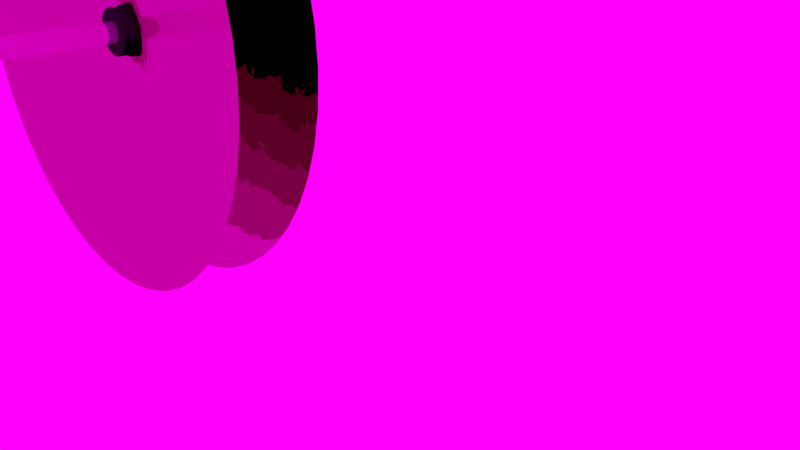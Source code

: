 # Source: cymbals.blend  (saved by Blender 2.62.0; exported with 4.5.12 LTS)
import bpy
from mathutils import Matrix  # noqa: F401  (used for matrix-valued properties, if any)

bpy.ops.wm.read_factory_settings(use_empty=True)
scene = bpy.context.scene
scene.name = 'Scene'

# ---- collections
col_collection_1 = bpy.data.collections.new('Collection 1'); scene.collection.children.link(col_collection_1)

# ---- images (referenced by path relative to the original .blend; pixels are not part of the script)
import os
ASSET_DIR = os.environ.get("B2B_ASSET_DIR", "")  # directory of the original .blend (textures are referenced by path, not embedded)
HERE = os.path.dirname(os.path.abspath(__file__))  # packed textures are extracted next to this script under _unpacked/

def load_image(name, relpath, width, height, colorspace="sRGB"):
    """Load a texture the original file referenced (path relative to the .blend, or extracted next to this script)."""
    p = next((c for c in (os.path.join(HERE, relpath), os.path.join(ASSET_DIR, relpath)) if relpath and os.path.exists(c)), "")
    if p:
        img = bpy.data.images.load(p, check_existing=True)
        img.name = name
    else:  # same state as the original file: an image datablock whose file is absent (Cycles renders it pink)
        img = bpy.data.images.new(name, width, height)
        img.source = "FILE"
        img.filepath = "//" + (relpath or name)
    img.colorspace_settings.name = colorspace
    return img
img_logos_mask_png = load_image('logos-mask.png', 'logos-mask.png', 1024, 1024, 'sRGB')
img_concentric_png = load_image('concentric.png', 'concentric.png', 1024, 1024, 'sRGB')
img_environment_jpg = load_image('environment.jpg', 'environment.jpg', 1024, 1024, 'sRGB')

# ---- materials (node trees are filled in below, after node groups)
mat_chrome = bpy.data.materials.new('chrome')
mat_chrome.alpha_threshold = 0.0
mat_chrome.use_transparent_shadow = False
mat_chrome.roughness = 0.5
mat_chrome.line_color = (0.0, 0.0, 0.0, 1.0)
mat_material_001 = bpy.data.materials.new('Material.001')
mat_material_001.alpha_threshold = 0.0
mat_material_001.use_transparent_shadow = False
mat_material_001.roughness = 0.5
mat_material_001.line_color = (0.0, 0.0, 0.0, 1.0)
mat_chrome_001 = bpy.data.materials.new('chrome.001')
mat_chrome_001.alpha_threshold = 0.0
mat_chrome_001.use_transparent_shadow = False
mat_chrome_001.roughness = 0.5
mat_chrome_001.line_color = (0.0, 0.0, 0.0, 1.0)
mat_black_rubber = bpy.data.materials.new('black_rubber')
mat_black_rubber.alpha_threshold = 0.0
mat_black_rubber.use_transparent_shadow = False
mat_black_rubber.roughness = 0.5
mat_black_rubber.line_color = (0.0, 0.0, 0.0, 1.0)

# ---- material node trees
mat_chrome.use_nodes = True; mat_chrome.node_tree.nodes.clear()
_N = mat_chrome.node_tree.nodes; _L = mat_chrome.node_tree.links
n0 = _N.new('ShaderNodeBsdfDiffuse'); n0.name = 'Diffuse BSDF'; n0.location = (90, 425)
n1 = _N.new('ShaderNodeMixShader'); n1.name = 'Mix Shader'; n1.location = (282, 386)
n1.width = 150
n1.inputs[0].default_value = 0.7
n2 = _N.new('ShaderNodeBsdfAnisotropic'); n2.name = 'Glossy BSDF'; n2.location = (111, 270)
n2.distribution = 'GGX'
n2.inputs[1].default_value = 0.0
n3 = _N.new('ShaderNodeRGB'); n3.name = 'RGB'; n3.location = (-127, 422)
n3.outputs[0].default_value = (1.0, 0.9929, 0.9717, 1.0)
n4 = _N.new('ShaderNodeOutputMaterial'); n4.name = 'Material Output'; n4.location = (470, 321)
n4.width = 120
_L.new(n2.outputs[0], n1.inputs[2])
_L.new(n0.outputs[0], n1.inputs[1])
_L.new(n3.outputs[0], n0.inputs[0])
_L.new(n3.outputs[0], n2.inputs[0])
_L.new(n1.outputs[0], n4.inputs[0])
n4.is_active_output = True
mat_material_001.use_nodes = True; mat_material_001.node_tree.nodes.clear()
_N = mat_material_001.node_tree.nodes; _L = mat_material_001.node_tree.links
n0 = _N.new('ShaderNodeRGB'); n0.name = 'RGB'; n0.location = (-626, 207)
n0.outputs[0].default_value = (0.0, 0.0, 0.0, 1.0)
n1 = _N.new('ShaderNodeMixShader'); n1.name = 'Mix Shader'; n1.location = (380, 618)
n1.width = 150
n2 = _N.new('ShaderNodeRGBToBW'); n2.name = 'RGB to BW'; n2.location = (-133, 554)
n2.width = 80
n3 = _N.new('ShaderNodeTexCoord'); n3.name = 'Texture Coordinate'; n3.location = (-652, 470)
n3.width = 150
n4 = _N.new('ShaderNodeTexImage'); n4.name = 'Image Texture'; n4.location = (-380, 518)
n4.width = 200
n4.image = img_logos_mask_png
n5 = _N.new('ShaderNodeOutputMaterial'); n5.name = 'Material Output'; n5.location = (839, 429)
n5.width = 120
n6 = _N.new('ShaderNodeRGBToBW'); n6.name = 'RGB to BW.001'; n6.location = (281, 20)
n6.width = 80
n7 = _N.new('ShaderNodeTexVoronoi'); n7.name = 'Voronoi Texture'; n7.location = (267, 213)
n7.width = 150
n7.inputs[2].default_value = -33.82
n8 = _N.new('ShaderNodeMath'); n8.name = 'Add.001'; n8.location = (515, 236)
n8.width = 120
n8.operation = 'SUBTRACT'
n9 = _N.new('ShaderNodeTexImage'); n9.name = 'Image Texture.002'; n9.location = (-34, 14)
n9.width = 200
n9.image = img_concentric_png
n10 = _N.new('ShaderNodeBsdfDiffuse'); n10.name = 'Diffuse BSDF'; n10.location = (-107, 204)
n11 = _N.new('ShaderNodeMath'); n11.name = 'Add'; n11.location = (712, 294)
n11.width = 160
n11.operation = 'MULTIPLY'
n11.inputs[1].default_value = 0.03
n12 = _N.new('ShaderNodeBsdfAnisotropic'); n12.name = 'Glossy BSDF'; n12.location = (-129, 449)
n12.distribution = 'GGX'
n12.inputs[0].default_value = (0.8, 0.6819, 0.5308, 1.0)
n12.inputs[1].default_value = 0.0
n13 = _N.new('ShaderNodeDisplacement'); n13.name = 'Displacement'; n13.location = (0, 0)
n13.inputs[1].default_value = 0.0
n13.inputs[2].default_value = 0.1
n14 = _N.new('ShaderNodeMath'); n14.name = 'Math'; n14.location = (0, 0)
n14.operation = 'MULTIPLY'
_L.new(n3.outputs[2], n4.inputs[0])
_L.new(n4.outputs[0], n2.inputs[0])
_L.new(n2.outputs[0], n1.inputs[0])
_L.new(n0.outputs[0], n10.inputs[0])
_L.new(n1.outputs[0], n5.inputs[0])
_L.new(n10.outputs[0], n1.inputs[2])
_L.new(n3.outputs[2], n7.inputs[0])
_L.new(n9.outputs[0], n6.inputs[0])
_L.new(n6.outputs[0], n8.inputs[1])
_L.new(n3.outputs[2], n9.inputs[0])
_L.new(n8.outputs[0], n11.inputs[0])
_L.new(n12.outputs[0], n1.inputs[1])
_L.new(n11.outputs[0], n13.inputs[0])
_L.new(n13.outputs[0], n5.inputs[2])
_L.new(n14.outputs[0], n8.inputs[0])
_L.new(n7.outputs[0], n14.inputs[0])
_L.new(n7.outputs[0], n14.inputs[1])
n5.is_active_output = True
mat_chrome_001.use_nodes = True; mat_chrome_001.node_tree.nodes.clear()
_N = mat_chrome_001.node_tree.nodes; _L = mat_chrome_001.node_tree.links
n0 = _N.new('ShaderNodeBsdfDiffuse'); n0.name = 'Diffuse BSDF'; n0.location = (90, 425)
n1 = _N.new('ShaderNodeMixShader'); n1.name = 'Mix Shader'; n1.location = (282, 386)
n1.width = 150
n1.inputs[0].default_value = 0.7
n2 = _N.new('ShaderNodeBsdfAnisotropic'); n2.name = 'Glossy BSDF'; n2.location = (111, 270)
n2.distribution = 'GGX'
n2.inputs[1].default_value = 0.0
n3 = _N.new('ShaderNodeRGB'); n3.name = 'RGB'; n3.location = (-127, 422)
n3.outputs[0].default_value = (1.0, 0.9929, 0.9717, 1.0)
n4 = _N.new('ShaderNodeOutputMaterial'); n4.name = 'Material Output'; n4.location = (470, 321)
n4.width = 120
_L.new(n2.outputs[0], n1.inputs[2])
_L.new(n0.outputs[0], n1.inputs[1])
_L.new(n3.outputs[0], n0.inputs[0])
_L.new(n3.outputs[0], n2.inputs[0])
_L.new(n1.outputs[0], n4.inputs[0])
n4.is_active_output = True
mat_black_rubber.use_nodes = True; mat_black_rubber.node_tree.nodes.clear()
_N = mat_black_rubber.node_tree.nodes; _L = mat_black_rubber.node_tree.links
n0 = _N.new('ShaderNodeRGB'); n0.name = 'RGB'; n0.location = (-127, 422)
n0.outputs[0].default_value = (0.02452, 0.02434, 0.02382, 1.0)
n1 = _N.new('ShaderNodeOutputMaterial'); n1.name = 'Material Output'; n1.location = (470, 321)
n1.width = 120
n2 = _N.new('ShaderNodeBsdfDiffuse'); n2.name = 'Diffuse BSDF'; n2.location = (90, 425)
_L.new(n0.outputs[0], n2.inputs[0])
_L.new(n2.outputs[0], n1.inputs[0])
n1.is_active_output = True

# ---- world
world_world = bpy.data.worlds.new('World'); scene.world = world_world
world_world.use_nodes = True; world_world.node_tree.nodes.clear()
_N = world_world.node_tree.nodes; _L = world_world.node_tree.links
n0 = _N.new('ShaderNodeOutputWorld'); n0.name = 'World Output'; n0.location = (300, 300)
n0.width = 120
n1 = _N.new('ShaderNodeBackground'); n1.name = 'Background'; n1.location = (10, 300)
n1.width = 150
n2 = _N.new('ShaderNodeTexEnvironment'); n2.name = 'Environment Texture'; n2.location = (-190, 300)
n2.width = 150
n2.image = img_environment_jpg
_L.new(n1.outputs[0], n0.inputs[0])
_L.new(n2.outputs[0], n1.inputs[0])
n0.is_active_output = True
world_world.color = (0.05088, 0.05088, 0.05088)
world_world.use_sun_shadow = False
world_world.sun_shadow_jitter_overblur = 0.0
world_world.cycles.sampling_method = 'MANUAL'
world_world.cycles.sample_map_resolution = 256

# ---- cameras
cam_camera = bpy.data.cameras.new('Camera')
cam_camera.clip_end = 100.0
cam_camera.lens = 35.0
cam_camera.sensor_width = 32.0
cam_camera.sensor_height = 18.0
cam_camera.ortho_scale = 7.314
cam_camera.dof.focus_distance = 0.0
cam_camera.dof.aperture_fstop = 128.0

# ---- lights
light_lamp = bpy.data.lights.new('Lamp', 'POINT')
light_lamp.transmission_factor = 0.0
light_lamp.cutoff_distance = 30.0
light_lamp.energy = 100.0
light_lamp.shadow_buffer_clip_start = 1.001
light_lamp.shadow_soft_size = 1.0
light_lamp.shadow_maximum_resolution = 0.006
light_lamp.use_absolute_resolution = True
light_lamp.cycles.use_multiple_importance_sampling = False

# ---- meshes
me_cylinder_003 = bpy.data.meshes.new('Cylinder.003')
me_cylinder_003.from_pydata([(-3.405e-08, 0.577, -0.7031), (0.1126, 0.5659, -0.7031), (0.2208, 0.5331, -0.7031), (0.3206, 0.4797, -0.7031), (0.408, 0.408, -0.7031), (0.4797, 0.3206, -0.7031), (0.5331, 0.2208, -0.7031), (0.5659, 0.1126, -0.7031), (0.577, -2.725e-07, -0.7031), (0.5659, -0.1126, -0.7031), (0.5331, -0.2208, -0.7031), (0.4797, -0.3206, -0.7031), (0.408, -0.408, -0.7031), (0.3206, -0.4797, -0.7031), (0.2208, -0.5331, -0.7031), (0.1126, -0.5659, -0.7031), (-2.221e-07, -0.577, -0.7031), (-0.1126, -0.5659, -0.7031), (-0.2208, -0.5331, -0.7031), (-0.3206, -0.4797, -0.7031), (-0.408, -0.408, -0.7031), (-0.4797, -0.3206, -0.7031), (-0.5331, -0.2208, -0.7031), (-0.5659, -0.1126, -0.7031), (-0.577, 2.411e-07, -0.7031), (-0.5659, 0.1126, -0.7031), (-0.5331, 0.2208, -0.7031), (-0.4797, 0.3206, -0.7031), (-0.408, 0.408, -0.7031), (-0.3206, 0.4797, -0.7031), (-0.2208, 0.5331, -0.7031), (-0.1126, 0.5659, -0.7031), (1.98e-07, 0.204, 1.485), (0.03979, 0.2, 1.485), (0.07805, 0.1884, 1.485), (0.1133, 0.1696, 1.485), (0.1442, 0.1442, 1.485), (0.1696, 0.1133, 1.485), (0.1884, 0.07805, 1.485), (0.2, 0.03979, 1.485), (0.204, -1.446e-06, 1.485), (0.2, -0.03979, 1.485), (0.1884, -0.07805, 1.485), (0.1696, -0.1133, 1.485), (0.1442, -0.1442, 1.485), (0.1133, -0.1696, 1.485), (0.07805, -0.1884, 1.485), (0.03979, -0.2, 1.485), (6.022e-08, -0.204, 1.485), (-0.03979, -0.2, 1.485), (-0.07805, -0.1884, 1.485), (-0.1133, -0.1696, 1.485), (-0.1442, -0.1442, 1.485), (-0.1696, -0.1133, 1.485), (-0.1884, -0.07805, 1.485), (-0.2, -0.03979, 1.485), (-0.204, -1.825e-06, 1.485), (-0.2, 0.03979, 1.485), (-0.1884, 0.07805, 1.485), (-0.1696, 0.1133, 1.485), (-0.1442, 0.1442, 1.485), (-0.1133, 0.1696, 1.485), (-0.07805, 0.1884, 1.485), (-0.03979, 0.2, 1.485), (0.1126, 0.5659, 0.3912), (4.291e-07, 0.577, 0.3912), (0.2208, 0.5331, 0.3912), (0.3206, 0.4797, 0.3912), (0.408, 0.408, 0.3912), (0.4797, 0.3206, 0.3912), (0.5331, 0.2208, 0.3912), (0.5659, 0.1126, 0.3912), (0.577, -9.42e-07, 0.3912), (0.5659, -0.1126, 0.3912), (0.5331, -0.2208, 0.3912), (0.4797, -0.3206, 0.3912), (0.408, -0.408, 0.3912), (0.3206, -0.4797, 0.3912), (0.2208, -0.5331, 0.3912), (0.1126, -0.5659, 0.3912), (1.402e-07, -0.577, 0.3912), (-0.1126, -0.5659, 0.3912), (-0.2208, -0.5331, 0.3912), (-0.3206, -0.4797, 0.3912), (-0.408, -0.408, 0.3912), (-0.4797, -0.3206, 0.3912), (-0.5331, -0.2208, 0.3912), (-0.5659, -0.1126, 0.3912), (-0.577, -1.222e-06, 0.3912), (-0.5659, 0.1126, 0.3912), (-0.5331, 0.2208, 0.3912), (-0.4797, 0.3206, 0.3912), (-0.408, 0.408, 0.3912), (-0.3206, 0.4797, 0.3912), (-0.2208, 0.5331, 0.3912), (-0.1126, 0.5659, 0.3912), (-0.07546, 0.3794, -0.7031), (-0.148, 0.3574, -0.7031), (-0.2149, 0.3216, -0.7031), (-0.2735, 0.2735, -0.7031), (-0.3216, 0.2149, -0.7031), (-0.3574, 0.148, -0.7031), (-0.3794, 0.07546, -0.7031), (-0.3868, 1.164e-07, -0.7031), (-0.3794, -0.07546, -0.7031), (-0.3574, -0.148, -0.7031), (-0.3216, -0.2149, -0.7031), (-0.2735, -0.2735, -0.7031), (-0.2149, -0.3216, -0.7031), (-0.148, -0.3574, -0.7031), (-0.07546, -0.3794, -0.7031), (-1.436e-07, -0.3868, -0.7031), (0.07546, -0.3794, -0.7031), (0.148, -0.3574, -0.7031), (0.2149, -0.3216, -0.7031), (0.2735, -0.2735, -0.7031), (0.3216, -0.2149, -0.7031), (0.3574, -0.148, -0.7031), (0.3794, -0.07546, -0.7031), (0.3868, -2.279e-07, -0.7031), (0.3794, 0.07546, -0.7031), (0.3574, 0.148, -0.7031), (0.3216, 0.2149, -0.7031), (0.2735, 0.2735, -0.7031), (0.2149, 0.3216, -0.7031), (0.148, 0.3574, -0.7031), (0.07546, 0.3794, -0.7031), (-1.759e-08, 0.3868, -0.7031), (-1.759e-08, 0.3868, -1.262), (0.07546, 0.3794, -1.262), (0.148, 0.3574, -1.262), (0.2149, 0.3216, -1.262), (0.2735, 0.2735, -1.262), (0.3216, 0.2149, -1.262), (0.3574, 0.148, -1.262), (0.3794, 0.07546, -1.262), (0.3868, -2.279e-07, -1.262), (0.3794, -0.07546, -1.262), (0.3574, -0.148, -1.262), (0.3216, -0.2149, -1.262), (0.2735, -0.2735, -1.262), (0.2149, -0.3216, -1.262), (0.148, -0.3574, -1.262), (0.07546, -0.3794, -1.262), (-1.436e-07, -0.3868, -1.262), (-0.07546, -0.3794, -1.262), (-0.148, -0.3574, -1.262), (-0.2149, -0.3216, -1.262), (-0.2735, -0.2735, -1.262), (-0.3216, -0.2149, -1.262), (-0.3574, -0.148, -1.262), (-0.3794, -0.07546, -1.262), (-0.3868, 1.164e-07, -1.262), (-0.3794, 0.07546, -1.262), (-0.3574, 0.148, -1.262), (-0.3216, 0.2149, -1.262), (-0.2735, 0.2735, -1.262), (-0.2149, 0.3216, -1.262), (-0.148, 0.3574, -1.262), (-0.07546, 0.3794, -1.262), (-0.1618, 0.8132, -1.262), (-0.3173, 0.766, -1.262), (-0.4607, 0.6894, -1.262), (-0.5863, 0.5863, -1.262), (-0.6894, 0.4607, -1.262), (-0.766, 0.3173, -1.262), (-0.8132, 0.1618, -1.262), (-0.8292, 4.219e-07, -1.262), (-0.8132, -0.1618, -1.262), (-0.766, -0.3173, -1.262), (-0.6894, -0.4607, -1.262), (-0.5863, -0.5863, -1.262), (-0.4607, -0.6894, -1.262), (-0.3173, -0.766, -1.262), (-0.1618, -0.8132, -1.262), (-3.413e-07, -0.8292, -1.262), (0.1618, -0.8132, -1.262), (0.3173, -0.766, -1.262), (0.4607, -0.6894, -1.262), (0.5863, -0.5863, -1.262), (0.6894, -0.4607, -1.262), (0.766, -0.3173, -1.262), (0.8132, -0.1618, -1.262), (0.8292, -3.161e-07, -1.262), (0.8132, 0.1618, -1.262), (0.766, 0.3173, -1.262), (0.6894, 0.4607, -1.262), (0.5863, 0.5863, -1.262), (0.4607, 0.6894, -1.262), (0.3173, 0.766, -1.262), (0.1618, 0.8132, -1.262), (-7.117e-08, 0.8292, -1.262), (-7.117e-08, 0.8292, -1.415), (0.1618, 0.8132, -1.415), (0.3173, 0.766, -1.415), (0.4607, 0.6894, -1.415), (0.5863, 0.5863, -1.415), (0.6894, 0.4607, -1.415), (0.766, 0.3173, -1.415), (0.8132, 0.1618, -1.415), (0.8292, -3.161e-07, -1.415), (0.8132, -0.1618, -1.415), (0.766, -0.3173, -1.415), (0.6894, -0.4607, -1.415), (0.5863, -0.5863, -1.415), (0.4607, -0.6894, -1.415), (0.3173, -0.766, -1.415), (0.1618, -0.8132, -1.415), (-3.413e-07, -0.8292, -1.415), (-0.1618, -0.8132, -1.415), (-0.3173, -0.766, -1.415), (-0.4607, -0.6894, -1.415), (-0.5863, -0.5863, -1.415), (-0.6894, -0.4607, -1.415), (-0.766, -0.3173, -1.415), (-0.8132, -0.1618, -1.415), (-0.8292, 4.219e-07, -1.415), (-0.8132, 0.1618, -1.415), (-0.766, 0.3173, -1.415), (-0.6894, 0.4607, -1.415), (-0.5863, 0.5863, -1.415), (-0.4607, 0.6894, -1.415), (-0.3173, 0.766, -1.415), (-0.1618, 0.8132, -1.415), (-0.1618, 0.8132, -1.415), (-0.3173, 0.766, -1.415), (-0.4607, 0.6894, -1.415), (-0.5863, 0.5863, -1.415), (-0.6894, 0.4607, -1.415), (-0.766, 0.3173, -1.415), (-0.8132, 0.1618, -1.415), (-0.8292, 4.219e-07, -1.415), (-0.8132, -0.1618, -1.415), (-0.766, -0.3173, -1.415), (-0.6894, -0.4607, -1.415), (-0.5863, -0.5863, -1.415), (-0.4607, -0.6894, -1.415), (-0.3173, -0.766, -1.415), (-0.1618, -0.8132, -1.415), (-3.413e-07, -0.8292, -1.415), (0.1618, -0.8132, -1.415), (0.3173, -0.766, -1.415), (0.4607, -0.6894, -1.415), (0.5863, -0.5863, -1.415), (0.6894, -0.4607, -1.415), (0.766, -0.3173, -1.415), (0.8132, -0.1618, -1.415), (0.8292, -3.161e-07, -1.415), (0.8132, 0.1618, -1.415), (0.766, 0.3173, -1.415), (0.6894, 0.4607, -1.415), (0.5863, 0.5863, -1.415), (0.4607, 0.6894, -1.415), (0.3173, 0.766, -1.415), (0.1618, 0.8132, -1.415), (-7.117e-08, 0.8292, -1.415), (-0.03979, 0.2, 8.24), (-0.07805, 0.1884, 8.24), (-0.1133, 0.1696, 8.24), (-0.1442, 0.1442, 8.24), (-0.1696, 0.1133, 8.24), (-0.1884, 0.07805, 8.24), (-0.2, 0.03979, 8.24), (-0.204, -1.825e-06, 8.24), (-0.2, -0.03979, 8.24), (-0.1884, -0.07805, 8.24), (-0.1696, -0.1133, 8.24), (-0.1442, -0.1442, 8.24), (-0.1133, -0.1696, 8.24), (-0.07805, -0.1884, 8.24), (-0.03979, -0.2, 8.24), (6.022e-08, -0.204, 8.24), (0.03979, -0.2, 8.24), (0.07805, -0.1884, 8.24), (0.1133, -0.1696, 8.24), (0.1442, -0.1442, 8.24), (0.1696, -0.1133, 8.24), (0.1884, -0.07805, 8.24), (0.2, -0.03979, 8.24), (0.204, -1.446e-06, 8.24), (0.2, 0.03979, 8.24), (0.1884, 0.07805, 8.24), (0.1696, 0.1133, 8.24), (0.1442, 0.1442, 8.24), (0.1133, 0.1696, 8.24), (0.07805, 0.1884, 8.24), (0.03979, 0.2, 8.24), (1.98e-07, 0.204, 8.24), (-1.849e-07, -1.358e-06, 8.622), (0.0589, 0.2961, -1.415), (8.769e-09, 0.3019, -1.415), (0.1155, 0.2789, -1.415), (0.1677, 0.251, -1.415), (0.2135, 0.2135, -1.415), (0.251, 0.1677, -1.415), (0.2789, 0.1155, -1.415), (0.2961, 0.0589, -1.415), (0.3019, -2.162e-07, -1.415), (0.2961, -0.0589, -1.415), (0.2789, -0.1155, -1.415), (0.251, -0.1677, -1.415), (0.2135, -0.2135, -1.415), (0.1677, -0.251, -1.415), (0.1155, -0.2789, -1.415), (0.0589, -0.2961, -1.415), (-8.96e-08, -0.3019, -1.415), (-0.0589, -0.2961, -1.415), (-0.1155, -0.2789, -1.415), (-0.1677, -0.251, -1.415), (-0.2135, -0.2135, -1.415), (-0.251, -0.1677, -1.415), (-0.2789, -0.1155, -1.415), (-0.2961, -0.0589, -1.415), (-0.3019, 5.249e-08, -1.415), (-0.2961, 0.0589, -1.415), (-0.2789, 0.1155, -1.415), (-0.251, 0.1677, -1.415), (-0.2135, 0.2135, -1.415), (-0.1677, 0.251, -1.415), (-0.1155, 0.2789, -1.415), (-0.0589, 0.2961, -1.415), (8.769e-09, 0.3019, -13.06), (-0.0589, 0.2961, -13.06), (-0.1155, 0.2789, -13.06), (-0.1677, 0.251, -13.06), (-0.2135, 0.2135, -13.06), (-0.251, 0.1677, -13.06), (-0.2789, 0.1155, -13.06), (-0.2961, 0.0589, -13.06), (-0.3019, 5.249e-08, -13.06), (-0.2961, -0.0589, -13.06), (-0.2789, -0.1155, -13.06), (-0.251, -0.1677, -13.06), (-0.2135, -0.2135, -13.06), (-0.1677, -0.251, -13.06), (-0.1155, -0.2789, -13.06), (-0.0589, -0.2961, -13.06), (-8.96e-08, -0.3019, -13.06), (0.0589, -0.2961, -13.06), (0.1155, -0.2789, -13.06), (0.1677, -0.251, -13.06), (0.2135, -0.2135, -13.06), (0.251, -0.1677, -13.06), (0.2789, -0.1155, -13.06), (0.2961, -0.0589, -13.06), (0.3019, -2.162e-07, -13.06), (0.2961, 0.0589, -13.06), (0.2789, 0.1155, -13.06), (0.251, 0.1677, -13.06), (0.2135, 0.2135, -13.06), (0.1677, 0.251, -13.06), (0.1155, 0.2789, -13.06), (0.0589, 0.2961, -13.06), (8.769e-09, -2.39e-07, -13.06)], [], [(0, 65, 64, 1), (65, 32, 33, 64), (1, 64, 66, 2), (64, 33, 34, 66), (2, 66, 67, 3), (66, 34, 35, 67), (3, 67, 68, 4), (67, 35, 36, 68), (4, 68, 69, 5), (68, 36, 37, 69), (5, 69, 70, 6), (69, 37, 38, 70), (6, 70, 71, 7), (70, 38, 39, 71), (7, 71, 72, 8), (71, 39, 40, 72), (8, 72, 73, 9), (72, 40, 41, 73), (9, 73, 74, 10), (73, 41, 42, 74), (10, 74, 75, 11), (74, 42, 43, 75), (11, 75, 76, 12), (75, 43, 44, 76), (12, 76, 77, 13), (76, 44, 45, 77), (13, 77, 78, 14), (77, 45, 46, 78), (14, 78, 79, 15), (78, 46, 47, 79), (15, 79, 80, 16), (79, 47, 48, 80), (16, 80, 81, 17), (80, 48, 49, 81), (17, 81, 82, 18), (81, 49, 50, 82), (18, 82, 83, 19), (82, 50, 51, 83), (19, 83, 84, 20), (83, 51, 52, 84), (20, 84, 85, 21), (84, 52, 53, 85), (21, 85, 86, 22), (85, 53, 54, 86), (22, 86, 87, 23), (86, 54, 55, 87), (23, 87, 88, 24), (87, 55, 56, 88), (24, 88, 89, 25), (88, 56, 57, 89), (25, 89, 90, 26), (89, 57, 58, 90), (26, 90, 91, 27), (90, 58, 59, 91), (27, 91, 92, 28), (91, 59, 60, 92), (28, 92, 93, 29), (92, 60, 61, 93), (29, 93, 94, 30), (93, 61, 62, 94), (30, 94, 95, 31), (94, 62, 63, 95), (32, 65, 95, 63), (65, 0, 31, 95), (31, 0, 127, 96), (30, 31, 96, 97), (29, 30, 97, 98), (28, 29, 98, 99), (27, 28, 99, 100), (26, 27, 100, 101), (25, 26, 101, 102), (24, 25, 102, 103), (23, 24, 103, 104), (22, 23, 104, 105), (21, 22, 105, 106), (20, 21, 106, 107), (19, 20, 107, 108), (18, 19, 108, 109), (17, 18, 109, 110), (16, 17, 110, 111), (15, 16, 111, 112), (14, 15, 112, 113), (13, 14, 113, 114), (12, 13, 114, 115), (11, 12, 115, 116), (10, 11, 116, 117), (9, 10, 117, 118), (8, 9, 118, 119), (7, 8, 119, 120), (6, 7, 120, 121), (5, 6, 121, 122), (4, 5, 122, 123), (3, 4, 123, 124), (2, 3, 124, 125), (1, 2, 125, 126), (0, 1, 126, 127), (127, 126, 129, 128), (126, 125, 130, 129), (125, 124, 131, 130), (124, 123, 132, 131), (123, 122, 133, 132), (122, 121, 134, 133), (121, 120, 135, 134), (120, 119, 136, 135), (119, 118, 137, 136), (118, 117, 138, 137), (117, 116, 139, 138), (116, 115, 140, 139), (115, 114, 141, 140), (114, 113, 142, 141), (113, 112, 143, 142), (112, 111, 144, 143), (111, 110, 145, 144), (110, 109, 146, 145), (109, 108, 147, 146), (108, 107, 148, 147), (107, 106, 149, 148), (106, 105, 150, 149), (105, 104, 151, 150), (104, 103, 152, 151), (103, 102, 153, 152), (102, 101, 154, 153), (101, 100, 155, 154), (100, 99, 156, 155), (99, 98, 157, 156), (98, 97, 158, 157), (97, 96, 159, 158), (96, 127, 128, 159), (159, 128, 191, 160), (158, 159, 160, 161), (157, 158, 161, 162), (156, 157, 162, 163), (155, 156, 163, 164), (154, 155, 164, 165), (153, 154, 165, 166), (152, 153, 166, 167), (151, 152, 167, 168), (150, 151, 168, 169), (149, 150, 169, 170), (148, 149, 170, 171), (147, 148, 171, 172), (146, 147, 172, 173), (145, 146, 173, 174), (144, 145, 174, 175), (143, 144, 175, 176), (142, 143, 176, 177), (141, 142, 177, 178), (140, 141, 178, 179), (139, 140, 179, 180), (138, 139, 180, 181), (137, 138, 181, 182), (136, 137, 182, 183), (135, 136, 183, 184), (134, 135, 184, 185), (133, 134, 185, 186), (132, 133, 186, 187), (131, 132, 187, 188), (130, 131, 188, 189), (129, 130, 189, 190), (128, 129, 190, 191), (191, 190, 193, 192), (190, 189, 194, 193), (189, 188, 195, 194), (188, 187, 196, 195), (187, 186, 197, 196), (186, 185, 198, 197), (185, 184, 199, 198), (184, 183, 200, 199), (183, 182, 201, 200), (182, 181, 202, 201), (181, 180, 203, 202), (180, 179, 204, 203), (179, 178, 205, 204), (178, 177, 206, 205), (177, 176, 207, 206), (176, 175, 208, 207), (175, 174, 209, 208), (174, 173, 210, 209), (173, 172, 211, 210), (172, 171, 212, 211), (171, 170, 213, 212), (170, 169, 214, 213), (169, 168, 215, 214), (168, 167, 216, 215), (167, 166, 217, 216), (166, 165, 218, 217), (165, 164, 219, 218), (164, 163, 220, 219), (163, 162, 221, 220), (162, 161, 222, 221), (161, 160, 223, 222), (160, 191, 192, 223), (223, 192, 255, 224), (222, 223, 224, 225), (221, 222, 225, 226), (220, 221, 226, 227), (219, 220, 227, 228), (218, 219, 228, 229), (217, 218, 229, 230), (216, 217, 230, 231), (215, 216, 231, 232), (214, 215, 232, 233), (213, 214, 233, 234), (212, 213, 234, 235), (211, 212, 235, 236), (210, 211, 236, 237), (209, 210, 237, 238), (208, 209, 238, 239), (207, 208, 239, 240), (206, 207, 240, 241), (205, 206, 241, 242), (204, 205, 242, 243), (203, 204, 243, 244), (202, 203, 244, 245), (201, 202, 245, 246), (200, 201, 246, 247), (199, 200, 247, 248), (198, 199, 248, 249), (197, 198, 249, 250), (196, 197, 250, 251), (195, 196, 251, 252), (194, 195, 252, 253), (193, 194, 253, 254), (192, 193, 254, 255), (32, 63, 256, 287), (63, 62, 257, 256), (62, 61, 258, 257), (61, 60, 259, 258), (60, 59, 260, 259), (59, 58, 261, 260), (58, 57, 262, 261), (57, 56, 263, 262), (56, 55, 264, 263), (55, 54, 265, 264), (54, 53, 266, 265), (53, 52, 267, 266), (52, 51, 268, 267), (51, 50, 269, 268), (50, 49, 270, 269), (49, 48, 271, 270), (48, 47, 272, 271), (47, 46, 273, 272), (46, 45, 274, 273), (45, 44, 275, 274), (44, 43, 276, 275), (43, 42, 277, 276), (42, 41, 278, 277), (41, 40, 279, 278), (40, 39, 280, 279), (39, 38, 281, 280), (38, 37, 282, 281), (37, 36, 283, 282), (36, 35, 284, 283), (35, 34, 285, 284), (34, 33, 286, 285), (33, 32, 287, 286), (286, 287, 288), (285, 286, 288), (284, 285, 288), (283, 284, 288), (282, 283, 288), (281, 282, 288), (280, 281, 288), (279, 280, 288), (278, 279, 288), (277, 278, 288), (276, 277, 288), (275, 276, 288), (274, 275, 288), (273, 274, 288), (272, 273, 288), (271, 272, 288), (270, 271, 288), (269, 270, 288), (268, 269, 288), (267, 268, 288), (266, 267, 288), (265, 266, 288), (264, 265, 288), (263, 264, 288), (262, 263, 288), (261, 262, 288), (260, 261, 288), (259, 260, 288), (258, 259, 288), (257, 258, 288), (256, 257, 288), (287, 256, 288), (255, 254, 289, 290), (254, 253, 291, 289), (253, 252, 292, 291), (252, 251, 293, 292), (251, 250, 294, 293), (250, 249, 295, 294), (249, 248, 296, 295), (248, 247, 297, 296), (247, 246, 298, 297), (246, 245, 299, 298), (245, 244, 300, 299), (244, 243, 301, 300), (243, 242, 302, 301), (242, 241, 303, 302), (241, 240, 304, 303), (240, 239, 305, 304), (239, 238, 306, 305), (238, 237, 307, 306), (237, 236, 308, 307), (236, 235, 309, 308), (235, 234, 310, 309), (234, 233, 311, 310), (233, 232, 312, 311), (232, 231, 313, 312), (231, 230, 314, 313), (230, 229, 315, 314), (229, 228, 316, 315), (228, 227, 317, 316), (227, 226, 318, 317), (226, 225, 319, 318), (225, 224, 320, 319), (224, 255, 290, 320), (320, 290, 321, 322), (319, 320, 322, 323), (318, 319, 323, 324), (317, 318, 324, 325), (316, 317, 325, 326), (315, 316, 326, 327), (314, 315, 327, 328), (313, 314, 328, 329), (312, 313, 329, 330), (311, 312, 330, 331), (310, 311, 331, 332), (309, 310, 332, 333), (308, 309, 333, 334), (307, 308, 334, 335), (306, 307, 335, 336), (305, 306, 336, 337), (304, 305, 337, 338), (303, 304, 338, 339), (302, 303, 339, 340), (301, 302, 340, 341), (300, 301, 341, 342), (299, 300, 342, 343), (298, 299, 343, 344), (297, 298, 344, 345), (296, 297, 345, 346), (295, 296, 346, 347), (294, 295, 347, 348), (293, 294, 348, 349), (292, 293, 349, 350), (291, 292, 350, 351), (289, 291, 351, 352), (290, 289, 352, 321), (353, 321, 352), (353, 352, 351), (353, 351, 350), (353, 350, 349), (353, 349, 348), (353, 348, 347), (353, 347, 346), (353, 346, 345), (353, 345, 344), (353, 344, 343), (353, 343, 342), (353, 342, 341), (353, 341, 340), (353, 340, 339), (353, 339, 338), (353, 338, 337), (353, 337, 336), (353, 336, 335), (353, 335, 334), (353, 334, 333), (353, 333, 332), (353, 332, 331), (353, 331, 330), (353, 330, 329), (353, 329, 328), (353, 328, 327), (353, 327, 326), (353, 326, 325), (353, 325, 324), (353, 324, 323), (353, 323, 322), (322, 321, 353)])
me_cylinder_003.polygons.foreach_set('use_smooth', [1, 1, 1, 1, 1, 1, 1, 1, 1, 1, 1, 1, 1, 1, 1, 1, 1, 1, 1, 1, 1, 1, 1, 1, 1, 1, 1, 1, 1, 1, 1, 1, 1, 1, 1, 1, 1, 1, 1, 1, 1, 1, 1, 1, 1, 1, 1, 1, 1, 1, 1, 1, 1, 1, 1, 1, 1, 1, 1, 1, 1, 1, 1, 1, 1, 1, 1, 1, 1, 1, 1, 1, 1, 1, 1, 1, 1, 1, 1, 1, 1, 1, 1, 1, 1, 1, 1, 1, 1, 1, 1, 1, 1, 1, 1, 1, 0, 0, 0, 0, 0, 0, 0, 0, 0, 0, 0, 0, 0, 0, 0, 0, 0, 0, 0, 0, 0, 0, 0, 0, 0, 0, 0, 0, 0, 0, 0, 0, 0, 0, 0, 0, 0, 0, 0, 0, 0, 0, 0, 0, 0, 0, 0, 0, 0, 0, 0, 0, 0, 0, 0, 0, 0, 0, 0, 0, 0, 0, 0, 0, 0, 0, 0, 0, 0, 0, 0, 0, 0, 0, 0, 0, 0, 0, 0, 0, 0, 0, 0, 0, 0, 0, 0, 0, 0, 0, 0, 0, 0, 0, 0, 0, 0, 0, 0, 0, 0, 0, 0, 0, 0, 0, 0, 0, 0, 0, 0, 0, 0, 0, 0, 0, 0, 0, 0, 0, 0, 0, 0, 0, 0, 0, 0, 0, 1, 1, 1, 1, 1, 1, 1, 1, 1, 1, 1, 1, 1, 1, 1, 1, 1, 1, 1, 1, 1, 1, 1, 1, 1, 1, 1, 1, 1, 1, 1, 1, 1, 1, 1, 1, 1, 1, 1, 1, 1, 1, 1, 1, 1, 1, 1, 1, 1, 1, 1, 1, 1, 1, 1, 1, 1, 1, 1, 1, 1, 1, 1, 1, 0, 0, 0, 0, 0, 0, 0, 0, 0, 0, 0, 0, 0, 0, 0, 0, 0, 0, 0, 0, 0, 0, 0, 0, 0, 0, 0, 0, 0, 0, 0, 0, 0, 0, 0, 0, 0, 0, 0, 0, 0, 0, 0, 0, 0, 0, 0, 0, 0, 0, 0, 0, 0, 0, 0, 0, 0, 0, 0, 0, 0, 0, 0, 0, 0, 0, 0, 0, 0, 0, 0, 0, 0, 0, 0, 0, 0, 0, 0, 0, 0, 0, 0, 0, 0, 0, 0, 0, 0, 0, 0, 0, 0, 0, 0, 0])
me_cylinder_003.materials.append(mat_chrome)
me_cylinder_003.use_remesh_preserve_volume = False
me_cylinder_003.use_remesh_preserve_attributes = False
me_cylinder_003.use_mirror_vertex_groups = False
me_cylinder_003.update()
me_cylinder_001 = bpy.data.meshes.new('Cylinder.001')
me_cylinder_001.from_pydata([(0.0, 1.0, -4.136), (0.5878, 0.809, -4.136), (0.9511, 0.309, -4.136), (0.9511, -0.309, -4.136), (0.5878, -0.809, -4.136), (-8.742e-08, -1.0, -4.136), (-0.5878, -0.809, -4.136), (-0.9511, -0.309, -4.136), (-0.9511, 0.309, -4.136), (-0.5878, 0.809, -4.136), (6.517e-07, 1.0, 1.528), (0.5878, 0.809, 1.528), (0.9511, 0.309, 1.528), (0.9511, -0.309, 1.528), (0.5878, -0.809, 1.528), (-1.931e-06, -1.0, 1.528), (-0.5878, -0.809, 1.528), (-0.9511, -0.309, 1.528), (-0.9511, 0.309, 1.528), (-0.5878, 0.809, 1.528), (0.0, 0.0, -4.136), (0.0, 0.0, 1.528)], [], [(20, 0, 1), (21, 11, 10), (20, 1, 2), (21, 12, 11), (20, 2, 3), (21, 13, 12), (20, 3, 4), (21, 14, 13), (20, 4, 5), (21, 15, 14), (20, 5, 6), (21, 16, 15), (20, 6, 7), (21, 17, 16), (20, 7, 8), (21, 18, 17), (20, 8, 9), (21, 19, 18), (9, 0, 20), (21, 10, 19), (0, 10, 11, 1), (1, 11, 12, 2), (2, 12, 13, 3), (3, 13, 14, 4), (4, 14, 15, 5), (5, 15, 16, 6), (6, 16, 17, 7), (7, 17, 18, 8), (8, 18, 19, 9), (10, 0, 9, 19)])
me_cylinder_001.polygons.foreach_set('use_smooth', [0, 0, 0, 0, 0, 0, 0, 0, 0, 0, 0, 0, 0, 0, 0, 0, 0, 0, 0, 0, 1, 1, 1, 1, 1, 1, 1, 1, 1, 1])
me_cylinder_001.materials.append(mat_chrome)
me_cylinder_001.use_remesh_preserve_volume = False
me_cylinder_001.use_remesh_preserve_attributes = False
me_cylinder_001.use_mirror_vertex_groups = False
me_cylinder_001.update()
me_mesh = bpy.data.meshes.new('Mesh')
me_mesh.from_pydata([(3.123e-07, -3.275, -0.04237), (-3.109e-07, -1.275, 0.1358), (-6.495e-07, -0.2754, 0.4161), (-0.4427, -3.246, -0.04237), (-0.1747, -1.264, 0.1358), (-0.04063, -0.2727, 0.4161), (-0.8696, -3.158, -0.04237), (-0.3399, -1.23, 0.1358), (-0.0751, -0.2655, 0.4161), (-1.275, -3.018, -0.04237), (-0.4963, -1.175, 0.1358), (-0.1071, -0.2543, 0.4161), (-1.654, -2.828, -0.04237), (-0.643, -1.102, 0.1358), (-0.1378, -0.2387, 0.4161), (-2.002, -2.592, -0.04237), (-0.7788, -1.01, 0.1358), (-0.1673, -0.2187, 0.4161), (-2.316, -2.316, -0.04237), (-0.9017, -0.9017, 0.1358), (-0.1946, -0.1946, 0.4161), (-2.592, -2.002, -0.04237), (-1.01, -0.7788, 0.1358), (-0.2187, -0.1673, 0.4161), (-2.828, -1.654, -0.04237), (-1.102, -0.643, 0.1358), (-0.2387, -0.1378, 0.4161), (-3.018, -1.275, -0.04237), (-1.175, -0.4963, 0.1358), (-0.2543, -0.1071, 0.4161), (-3.158, -0.8696, -0.04237), (-1.23, -0.3399, 0.1358), (-0.2655, -0.0751, 0.4161), (-3.246, -0.4427, -0.04237), (-1.264, -0.1747, 0.1358), (-0.2727, -0.04063, 0.4161), (-3.275, -3.873e-07, -0.04237), (-1.275, 3.886e-07, 0.1358), (-0.2754, 7.667e-07, 0.4161), (-3.246, 0.4427, -0.04237), (-1.264, 0.1747, 0.1358), (-0.2727, 0.04063, 0.4161), (-3.158, 0.8696, -0.04237), (-1.23, 0.3399, 0.1358), (-0.2655, 0.0751, 0.4161), (-3.018, 1.275, -0.04237), (-1.175, 0.4963, 0.1358), (-0.2543, 0.1071, 0.4161), (-2.828, 1.654, -0.04237), (-1.102, 0.643, 0.1358), (-0.2387, 0.1378, 0.4161), (-2.592, 2.002, -0.04237), (-1.01, 0.7788, 0.1358), (-0.2187, 0.1673, 0.4161), (-2.316, 2.316, -0.04237), (-0.9017, 0.9017, 0.1358), (-0.1946, 0.1946, 0.4161), (-2.002, 2.592, -0.04237), (-0.7788, 1.01, 0.1358), (-0.1673, 0.2187, 0.4161), (-1.654, 2.828, -0.04237), (-0.643, 1.102, 0.1358), (-0.1378, 0.2387, 0.4161), (-1.275, 3.018, -0.04237), (-0.4963, 1.175, 0.1358), (-0.1071, 0.2543, 0.4161), (-0.8696, 3.158, -0.04237), (-0.3399, 1.23, 0.1358), (-0.0751, 0.2655, 0.4161), (-0.4427, 3.246, -0.04237), (-0.1747, 1.264, 0.1358), (-0.04063, 0.2727, 0.4161), (-4.47e-07, 3.275, -0.04237), (4.917e-07, 1.275, 0.1358), (9.239e-07, 0.2754, 0.4161), (0.4427, 3.246, -0.04237), (0.1747, 1.264, 0.1358), (0.04063, 0.2727, 0.4161), (0.8696, 3.158, -0.04237), (0.3399, 1.23, 0.1358), (0.0751, 0.2655, 0.4161), (1.275, 3.018, -0.04237), (0.4963, 1.175, 0.1358), (0.1071, 0.2543, 0.4161), (1.654, 2.828, -0.04237), (0.643, 1.102, 0.1358), (0.1378, 0.2387, 0.4161), (2.002, 2.592, -0.04237), (0.7788, 1.01, 0.1358), (0.1673, 0.2187, 0.4161), (2.316, 2.316, -0.04237), (0.9017, 0.9017, 0.1358), (0.1946, 0.1946, 0.4161), (2.592, 2.002, -0.04237), (1.01, 0.7788, 0.1358), (0.2187, 0.1673, 0.4161), (2.828, 1.654, -0.04237), (1.102, 0.643, 0.1358), (0.2387, 0.1378, 0.4161), (3.018, 1.275, -0.04237), (1.175, 0.4963, 0.1358), (0.2543, 0.1071, 0.4161), (3.158, 0.8696, -0.04237), (1.23, 0.3399, 0.1358), (0.2655, 0.0751, 0.4161), (3.246, 0.4427, -0.04237), (1.264, 0.1747, 0.1358), (0.2727, 0.04063, 0.4161), (3.275, 5.132e-07, -0.04237), (1.275, -5.145e-07, 0.1358), (0.2754, -1.04e-06, 0.4161), (3.246, -0.4427, -0.04237), (1.264, -0.1747, 0.1358), (0.2727, -0.04063, 0.4161), (3.158, -0.8696, -0.04237), (1.23, -0.3399, 0.1358), (0.2655, -0.0751, 0.4161), (3.018, -1.275, -0.04237), (1.175, -0.4963, 0.1358), (0.2543, -0.1071, 0.4161), (2.828, -1.654, -0.04237), (1.102, -0.643, 0.1358), (0.2387, -0.1378, 0.4161), (2.592, -2.002, -0.04237), (1.01, -0.7788, 0.1358), (0.2187, -0.1673, 0.4161), (2.316, -2.316, -0.04237), (0.9017, -0.9017, 0.1358), (0.1946, -0.1946, 0.4161), (2.002, -2.592, -0.04237), (0.7788, -1.01, 0.1358), (0.1673, -0.2187, 0.4161), (1.654, -2.828, -0.04237), (0.643, -1.102, 0.1358), (0.1378, -0.2387, 0.4161), (1.275, -3.018, -0.04237), (0.4963, -1.175, 0.1358), (0.1071, -0.2543, 0.4161), (0.8696, -3.158, -0.04237), (0.3399, -1.23, 0.1358), (0.0751, -0.2655, 0.4161), (0.4427, -3.246, -0.04237), (0.1747, -1.264, 0.1358), (0.04063, -0.2727, 0.4161)], [], [(3, 0, 1, 4), (2, 5, 4, 1), (4, 7, 6, 3), (5, 8, 7, 4), (7, 10, 9, 6), (8, 11, 10, 7), (10, 13, 12, 9), (11, 14, 13, 10), (13, 16, 15, 12), (14, 17, 16, 13), (16, 19, 18, 15), (17, 20, 19, 16), (19, 22, 21, 18), (20, 23, 22, 19), (22, 25, 24, 21), (23, 26, 25, 22), (25, 28, 27, 24), (26, 29, 28, 25), (28, 31, 30, 27), (29, 32, 31, 28), (31, 34, 33, 30), (32, 35, 34, 31), (34, 37, 36, 33), (35, 38, 37, 34), (37, 40, 39, 36), (38, 41, 40, 37), (40, 43, 42, 39), (41, 44, 43, 40), (43, 46, 45, 42), (44, 47, 46, 43), (46, 49, 48, 45), (47, 50, 49, 46), (49, 52, 51, 48), (50, 53, 52, 49), (52, 55, 54, 51), (53, 56, 55, 52), (55, 58, 57, 54), (56, 59, 58, 55), (58, 61, 60, 57), (59, 62, 61, 58), (61, 64, 63, 60), (62, 65, 64, 61), (64, 67, 66, 63), (65, 68, 67, 64), (67, 70, 69, 66), (68, 71, 70, 67), (70, 73, 72, 69), (71, 74, 73, 70), (73, 76, 75, 72), (74, 77, 76, 73), (76, 79, 78, 75), (77, 80, 79, 76), (79, 82, 81, 78), (80, 83, 82, 79), (82, 85, 84, 81), (83, 86, 85, 82), (85, 88, 87, 84), (86, 89, 88, 85), (88, 91, 90, 87), (89, 92, 91, 88), (91, 94, 93, 90), (92, 95, 94, 91), (94, 97, 96, 93), (95, 98, 97, 94), (97, 100, 99, 96), (98, 101, 100, 97), (100, 103, 102, 99), (101, 104, 103, 100), (103, 106, 105, 102), (104, 107, 106, 103), (106, 109, 108, 105), (107, 110, 109, 106), (109, 112, 111, 108), (110, 113, 112, 109), (112, 115, 114, 111), (113, 116, 115, 112), (115, 118, 117, 114), (116, 119, 118, 115), (118, 121, 120, 117), (119, 122, 121, 118), (121, 124, 123, 120), (122, 125, 124, 121), (124, 127, 126, 123), (125, 128, 127, 124), (127, 130, 129, 126), (128, 131, 130, 127), (130, 133, 132, 129), (131, 134, 133, 130), (133, 136, 135, 132), (134, 137, 136, 133), (136, 139, 138, 135), (137, 140, 139, 136), (139, 142, 141, 138), (140, 143, 142, 139), (0, 141, 142, 1), (143, 2, 1, 142)])
me_mesh.polygons.foreach_set('use_smooth', [True] * 96)
_uv = me_mesh.uv_layers.new(name='UVMap')
_uv.uv.foreach_set('vector', [0.4324, 0.004549, 0.5, 0.0, 0.5, 0.3053, 0.4733, 0.3071, 0.5, 0.458, 0.4938, 0.4584, 0.4733, 0.3071, 0.5, 0.3053, 0.4733, 0.3071, 0.4481, 0.3123, 0.3673, 0.01786, 0.4324, 0.004549, 0.4938, 0.4584, 0.4885, 0.4595, 0.4481, 0.3123, 0.4733, 0.3071, 0.4481, 0.3123, 0.4242, 0.3206, 0.3054, 0.03934, 0.3673, 0.01786, 0.4885, 0.4595, 0.4837, 0.4612, 0.4242, 0.3206, 0.4481, 0.3123, 0.4242, 0.3206, 0.4018, 0.3318, 0.2476, 0.06835, 0.3054, 0.03934, 0.4837, 0.4612, 0.479, 0.4636, 0.4018, 0.3318, 0.4242, 0.3206, 0.4018, 0.3318, 0.3811, 0.3458, 0.1944, 0.1043, 0.2476, 0.06835, 0.479, 0.4636, 0.4745, 0.4666, 0.3811, 0.3458, 0.4018, 0.3318, 0.3811, 0.3458, 0.3624, 0.3624, 0.1465, 0.1465, 0.1944, 0.1043, 0.4745, 0.4666, 0.4703, 0.4703, 0.3624, 0.3624, 0.3811, 0.3458, 0.3624, 0.3624, 0.3458, 0.3811, 0.1043, 0.1944, 0.1465, 0.1465, 0.4703, 0.4703, 0.4666, 0.4745, 0.3458, 0.3811, 0.3624, 0.3624, 0.3458, 0.3811, 0.3318, 0.4018, 0.06835, 0.2476, 0.1043, 0.1944, 0.4666, 0.4745, 0.4636, 0.479, 0.3318, 0.4018, 0.3458, 0.3811, 0.3318, 0.4018, 0.3206, 0.4242, 0.03934, 0.3054, 0.06835, 0.2476, 0.4636, 0.479, 0.4612, 0.4837, 0.3206, 0.4242, 0.3318, 0.4018, 0.3206, 0.4242, 0.3123, 0.4481, 0.01786, 0.3673, 0.03934, 0.3054, 0.4612, 0.4837, 0.4595, 0.4885, 0.3123, 0.4481, 0.3206, 0.4242, 0.3123, 0.4481, 0.3071, 0.4733, 0.004549, 0.4324, 0.01786, 0.3673, 0.4595, 0.4885, 0.4584, 0.4938, 0.3071, 0.4733, 0.3123, 0.4481, 0.3071, 0.4733, 0.3053, 0.5, 0.0, 0.5, 0.004549, 0.4324, 0.4584, 0.4938, 0.458, 0.5, 0.3053, 0.5, 0.3071, 0.4733, 0.3053, 0.5, 0.3071, 0.5267, 0.004549, 0.5676, 0.0, 0.5, 0.458, 0.5, 0.4584, 0.5062, 0.3071, 0.5267, 0.3053, 0.5, 0.3071, 0.5267, 0.3123, 0.5519, 0.01786, 0.6327, 0.004549, 0.5676, 0.4584, 0.5062, 0.4595, 0.5115, 0.3123, 0.5519, 0.3071, 0.5267, 0.3123, 0.5519, 0.3206, 0.5758, 0.03934, 0.6946, 0.01786, 0.6327, 0.4595, 0.5115, 0.4612, 0.5163, 0.3206, 0.5758, 0.3123, 0.5519, 0.3206, 0.5758, 0.3318, 0.5982, 0.06835, 0.7524, 0.03934, 0.6946, 0.4612, 0.5163, 0.4636, 0.521, 0.3318, 0.5982, 0.3206, 0.5758, 0.3318, 0.5982, 0.3458, 0.6189, 0.1043, 0.8056, 0.06835, 0.7524, 0.4636, 0.521, 0.4666, 0.5255, 0.3458, 0.6189, 0.3318, 0.5982, 0.3458, 0.6189, 0.3624, 0.6376, 0.1465, 0.8535, 0.1043, 0.8056, 0.4666, 0.5255, 0.4703, 0.5297, 0.3624, 0.6376, 0.3458, 0.6189, 0.3624, 0.6376, 0.3811, 0.6542, 0.1944, 0.8957, 0.1465, 0.8535, 0.4703, 0.5297, 0.4745, 0.5334, 0.3811, 0.6542, 0.3624, 0.6376, 0.3811, 0.6542, 0.4018, 0.6682, 0.2476, 0.9316, 0.1944, 0.8957, 0.4745, 0.5334, 0.479, 0.5364, 0.4018, 0.6682, 0.3811, 0.6542, 0.4018, 0.6682, 0.4242, 0.6794, 0.3054, 0.9607, 0.2476, 0.9316, 0.479, 0.5364, 0.4837, 0.5388, 0.4242, 0.6794, 0.4018, 0.6682, 0.4242, 0.6794, 0.4481, 0.6877, 0.3673, 0.9821, 0.3054, 0.9607, 0.4837, 0.5388, 0.4885, 0.5405, 0.4481, 0.6877, 0.4242, 0.6794, 0.4481, 0.6877, 0.4733, 0.6929, 0.4324, 0.9955, 0.3673, 0.9821, 0.4885, 0.5405, 0.4938, 0.5416, 0.4733, 0.6929, 0.4481, 0.6877, 0.4733, 0.6929, 0.5, 0.6947, 0.5, 1.0, 0.4324, 0.9955, 0.4938, 0.5416, 0.5, 0.542, 0.5, 0.6947, 0.4733, 0.6929, 0.5, 0.6947, 0.5267, 0.6929, 0.5676, 0.9955, 0.5, 1.0, 0.5, 0.542, 0.5062, 0.5416, 0.5267, 0.6929, 0.5, 0.6947, 0.5267, 0.6929, 0.5519, 0.6877, 0.6327, 0.9821, 0.5676, 0.9955, 0.5062, 0.5416, 0.5115, 0.5405, 0.5519, 0.6877, 0.5267, 0.6929, 0.5519, 0.6877, 0.5758, 0.6794, 0.6946, 0.9607, 0.6327, 0.9821, 0.5115, 0.5405, 0.5163, 0.5388, 0.5758, 0.6794, 0.5519, 0.6877, 0.5758, 0.6794, 0.5982, 0.6682, 0.7524, 0.9316, 0.6946, 0.9607, 0.5163, 0.5388, 0.521, 0.5364, 0.5982, 0.6682, 0.5758, 0.6794, 0.5982, 0.6682, 0.6189, 0.6542, 0.8056, 0.8957, 0.7524, 0.9316, 0.521, 0.5364, 0.5255, 0.5334, 0.6189, 0.6542, 0.5982, 0.6682, 0.6189, 0.6542, 0.6376, 0.6376, 0.8535, 0.8535, 0.8056, 0.8957, 0.5255, 0.5334, 0.5297, 0.5297, 0.6376, 0.6376, 0.6189, 0.6542, 0.6376, 0.6376, 0.6542, 0.6189, 0.8957, 0.8056, 0.8535, 0.8535, 0.5297, 0.5297, 0.5334, 0.5255, 0.6542, 0.6189, 0.6376, 0.6376, 0.6542, 0.6189, 0.6682, 0.5982, 0.9316, 0.7524, 0.8957, 0.8056, 0.5334, 0.5255, 0.5364, 0.521, 0.6682, 0.5982, 0.6542, 0.6189, 0.6682, 0.5982, 0.6794, 0.5758, 0.9607, 0.6946, 0.9316, 0.7524, 0.5364, 0.521, 0.5388, 0.5163, 0.6794, 0.5758, 0.6682, 0.5982, 0.6794, 0.5758, 0.6877, 0.5519, 0.9821, 0.6327, 0.9607, 0.6946, 0.5388, 0.5163, 0.5405, 0.5115, 0.6877, 0.5519, 0.6794, 0.5758, 0.6877, 0.5519, 0.6929, 0.5267, 0.9955, 0.5676, 0.9821, 0.6327, 0.5405, 0.5115, 0.5416, 0.5062, 0.6929, 0.5267, 0.6877, 0.5519, 0.6929, 0.5267, 0.6947, 0.5, 1.0, 0.5, 0.9955, 0.5676, 0.5416, 0.5062, 0.542, 0.5, 0.6947, 0.5, 0.6929, 0.5267, 0.6947, 0.5, 0.6929, 0.4733, 0.9955, 0.4324, 1.0, 0.5, 0.542, 0.5, 0.5416, 0.4938, 0.6929, 0.4733, 0.6947, 0.5, 0.6929, 0.4733, 0.6877, 0.4481, 0.9821, 0.3673, 0.9955, 0.4324, 0.5416, 0.4938, 0.5405, 0.4885, 0.6877, 0.4481, 0.6929, 0.4733, 0.6877, 0.4481, 0.6794, 0.4242, 0.9607, 0.3054, 0.9821, 0.3673, 0.5405, 0.4885, 0.5388, 0.4837, 0.6794, 0.4242, 0.6877, 0.4481, 0.6794, 0.4242, 0.6682, 0.4018, 0.9316, 0.2476, 0.9607, 0.3054, 0.5388, 0.4837, 0.5364, 0.479, 0.6682, 0.4018, 0.6794, 0.4242, 0.6682, 0.4018, 0.6542, 0.3811, 0.8957, 0.1944, 0.9316, 0.2476, 0.5364, 0.479, 0.5334, 0.4745, 0.6542, 0.3811, 0.6682, 0.4018, 0.6542, 0.3811, 0.6376, 0.3624, 0.8535, 0.1465, 0.8957, 0.1944, 0.5334, 0.4745, 0.5297, 0.4703, 0.6376, 0.3624, 0.6542, 0.3811, 0.6376, 0.3624, 0.6189, 0.3458, 0.8056, 0.1043, 0.8535, 0.1465, 0.5297, 0.4703, 0.5255, 0.4666, 0.6189, 0.3458, 0.6376, 0.3624, 0.6189, 0.3458, 0.5982, 0.3318, 0.7524, 0.06835, 0.8056, 0.1043, 0.5255, 0.4666, 0.521, 0.4636, 0.5982, 0.3318, 0.6189, 0.3458, 0.5982, 0.3318, 0.5758, 0.3206, 0.6946, 0.03934, 0.7524, 0.06835, 0.521, 0.4636, 0.5163, 0.4612, 0.5758, 0.3206, 0.5982, 0.3318, 0.5758, 0.3206, 0.5519, 0.3123, 0.6327, 0.01786, 0.6946, 0.03934, 0.5163, 0.4612, 0.5115, 0.4595, 0.5519, 0.3123, 0.5758, 0.3206, 0.5519, 0.3123, 0.5267, 0.3071, 0.5676, 0.004549, 0.6327, 0.01786, 0.5115, 0.4595, 0.5062, 0.4584, 0.5267, 0.3071, 0.5519, 0.3123, 0.5, 0.0, 0.5676, 0.004549, 0.5267, 0.3071, 0.5, 0.3053, 0.5062, 0.4584, 0.5, 0.458, 0.5, 0.3053, 0.5267, 0.3071])
me_mesh.materials.append(mat_material_001)
me_mesh.use_remesh_preserve_volume = False
me_mesh.use_remesh_preserve_attributes = False
me_mesh.use_mirror_vertex_groups = False
me_mesh.update()
me_cylinder_004 = bpy.data.meshes.new('Cylinder.004')
me_cylinder_004.from_pydata([(0.0162, 0.009567, -0.004985), (0.01624, -0.07155, -0.00494), (0.02308, 0.007854, -0.01191), (0.02313, -0.07224, -0.01188), (0.02717, 0.006296, -0.02077), (0.02723, -0.07289, -0.02076), (0.02799, 0.00519, -0.0305), (0.02804, -0.07337, -0.0305), (0.02564, 0.005543, -0.04002), (0.02577, -0.07452, -0.04008), (0.0198, 0.00519, -0.04789), (0.01984, -0.07337, -0.04793), (0.01178, 0.006296, -0.05346), (0.01181, -0.07289, -0.05351), (0.002345, 0.007854, -0.05595), (0.00235, -0.07224, -0.056), (-0.007374, 0.009567, -0.05506), (-0.007389, -0.07155, -0.05512), (-0.0162, 0.009567, -0.0509), (-0.01624, -0.07155, -0.05095), (-0.02308, 0.007854, -0.04398), (-0.02313, -0.07224, -0.04401), (-0.02717, 0.006296, -0.03512), (-0.02723, -0.07289, -0.03513), (-0.02799, 0.00519, -0.02539), (-0.02804, -0.07337, -0.02539), (-0.02564, 0.005543, -0.01587), (-0.02577, -0.07452, -0.01581), (-0.0198, 0.00519, -0.008), (-0.01984, -0.07337, -0.00796), (-0.01178, 0.006296, -0.002431), (-0.01181, -0.07289, -0.002381), (-0.002345, 0.007854, 5.965e-05), (-0.00235, -0.07224, 0.0001148), (0.007374, 0.009567, -0.0008272), (0.007389, -0.07155, -0.0007739), (0.02387, -0.03349, 0.005871), (0.03399, -0.0354, -0.004331), (0.04002, -0.03723, -0.01738), (0.04149, -0.0386, -0.0317), (0.02933, -0.0386, -0.05753), (0.01735, -0.03723, -0.06552), (0.003454, -0.0354, -0.06919), (-0.01086, -0.03349, -0.06788), (-0.02387, -0.03349, -0.06176), (-0.03399, -0.0354, -0.05156), (-0.04002, -0.03723, -0.03851), (-0.04149, -0.0386, -0.02419), (-0.02933, -0.0386, 0.001638), (-0.01735, -0.03723, 0.009632), (-0.003454, -0.0354, 0.0133), (0.01086, -0.03349, 0.01199), (-0.05558, -0.04035, -0.009807), (-0.05232, -0.08289, -0.003309), (-0.04939, -0.04035, 0.003341), (-0.05232, 0.005123, -0.003309), (0.05558, -0.04035, -0.04608), (0.05232, -0.08289, -0.05258), (0.04939, -0.04035, -0.05923), (0.05232, 0.005123, -0.05258), (0.1075, -0.0408, -0.07078), (0.1045, -0.09026, -0.07715), (0.1015, -0.0408, -0.08353), (0.1045, 0.01242, -0.07715), (0.1411, -0.03872, -0.09439), (-0.1075, -0.0408, 0.01489), (-0.1045, -0.09026, 0.02126), (-0.1015, -0.0408, 0.02764), (-0.1045, 0.01242, 0.02126), (-0.1411, -0.03872, 0.0385), (0.01091, 0.01026, -0.004779), (0.02179, -0.005402, 0.002935), (0.01817, 0.008714, -0.009907), (0.01026, -0.07153, -0.006158), (0.02179, -0.06128, 0.002935), (0.01709, -0.07209, -0.01098), (0.03104, -0.007575, -0.006381), (0.02325, 0.007198, -0.01721), (0.03104, -0.06243, -0.006381), (0.02186, -0.07267, -0.01785), (0.03654, -0.009627, -0.0183), (0.02552, 0.005969, -0.02581), (0.03654, -0.06356, -0.0183), (0.024, -0.07315, -0.02594), (0.03789, -0.01087, -0.03147), (0.02496, 0.005535, -0.03476), (0.03789, -0.06467, -0.03147), (0.02349, -0.07371, -0.03436), (0.03818, 0.0005926, -0.04592), (0.02115, 0.005535, -0.04284), (0.03818, -0.07669, -0.04592), (0.01991, -0.07371, -0.04196), (0.02686, -0.01087, -0.0549), (0.01461, 0.005969, -0.04897), (0.02686, -0.06467, -0.0549), (0.01374, -0.07315, -0.04772), (0.01585, -0.009627, -0.06226), (0.006535, 0.007198, -0.0527), (0.01585, -0.06356, -0.06226), (0.006146, -0.07267, -0.05123), (0.003154, -0.007575, -0.06561), (-0.002326, 0.008713, -0.05344), (0.003154, -0.06243, -0.06561), (-0.002188, -0.07209, -0.05193), (-0.009918, -0.005402, -0.06442), (-0.01091, 0.01026, -0.05111), (-0.009918, -0.06128, -0.06442), (-0.01026, -0.07153, -0.04973), (-0.02179, -0.005402, -0.05882), (-0.01817, 0.008714, -0.04598), (-0.02179, -0.06128, -0.05882), (-0.01709, -0.07209, -0.04491), (-0.03104, -0.007575, -0.04951), (-0.02325, 0.007198, -0.03868), (-0.03104, -0.06243, -0.04951), (-0.02186, -0.07267, -0.03804), (-0.03654, -0.009627, -0.03759), (-0.02552, 0.005969, -0.03008), (-0.03654, -0.06356, -0.03759), (-0.024, -0.07315, -0.02995), (-0.03789, -0.01087, -0.02442), (-0.02496, 0.005535, -0.02113), (-0.03789, -0.06467, -0.02442), (-0.02349, -0.07371, -0.02153), (-0.03818, 0.0005926, -0.00997), (-0.02115, 0.005535, -0.01305), (-0.03818, -0.07669, -0.00997), (-0.01991, -0.07371, -0.01393), (-0.02686, -0.01087, -0.0009894), (-0.01461, 0.005969, -0.006916), (-0.02686, -0.06467, -0.0009894), (-0.01374, -0.07315, -0.008168), (-0.01585, -0.009627, 0.006369), (-0.006535, 0.007198, -0.003188), (-0.01585, -0.06356, 0.006369), (-0.006146, -0.07267, -0.004662), (-0.003154, -0.007575, 0.009719), (0.002326, 0.008714, -0.002446), (-0.003154, -0.06243, 0.009719), (0.002188, -0.07209, -0.003964), (0.009918, -0.005402, 0.008526), (0.009918, -0.06128, 0.008526), (0.0293, -0.03443, 0.001138), (0.01759, -0.03262, 0.009405), (0.03748, -0.03634, -0.01064), (0.04114, -0.03798, -0.0245), (0.04462, -0.03932, -0.03895), (0.03691, -0.03932, -0.05533), (0.02355, -0.03798, -0.06185), (0.01054, -0.03634, -0.06786), (-0.003751, -0.03443, -0.06906), (-0.01759, -0.03262, -0.06529), (-0.0293, -0.03443, -0.05703), (-0.03748, -0.03634, -0.04525), (-0.04114, -0.03798, -0.03139), (-0.04462, -0.03932, -0.01694), (-0.03691, -0.03932, -0.0005592), (-0.02355, -0.03798, 0.00596), (-0.01054, -0.03634, 0.01197), (0.003751, -0.03443, 0.01317), (-0.05456, -0.07194, -0.008216), (-0.07594, -0.04106, -9.962e-05), (-0.05456, -0.007084, -0.008216), (-0.04997, -0.07194, 0.00154), (-0.07289, -0.08911, 0.006377), (-0.04997, -0.007084, 0.00154), (-0.06984, -0.04106, 0.01285), (-0.07289, 0.01084, 0.006377), (0.05456, -0.07194, -0.04767), (0.07594, -0.04106, -0.05579), (0.05456, -0.007084, -0.04767), (0.04997, -0.07194, -0.05743), (0.07289, -0.08911, -0.06227), (0.04997, -0.007084, -0.05743), (0.06984, -0.04106, -0.06874), (0.07289, 0.01084, -0.06227), (0.1063, -0.07717, -0.07221), (0.1339, -0.03961, -0.08531), (0.1063, -0.002353, -0.07221), (0.1018, -0.07717, -0.08166), (0.1317, -0.07597, -0.08995), (0.1018, -0.002353, -0.08166), (0.1295, -0.03961, -0.09459), (0.1317, -0.001306, -0.08995), (-0.1063, -0.07717, 0.01632), (-0.1339, -0.03961, 0.02942), (-0.1063, -0.002353, 0.01632), (-0.1018, -0.07717, 0.02577), (-0.1317, -0.07597, 0.03406), (-0.1018, -0.002353, 0.02577), (-0.1295, -0.03961, 0.0387), (-0.1317, -0.001306, 0.03406), (0.01577, -0.004435, 0.005549), (0.02627, -0.006496, -0.001864), (0.03361, -0.008614, -0.01242), (0.03689, -0.0104, -0.02486), (0.0401, -0.007379, -0.03939), (0.03437, -0.007379, -0.05156), (0.02112, -0.0104, -0.05835), (0.009449, -0.008614, -0.06374), (-0.003364, -0.006496, -0.06481), (-0.01577, -0.004435, -0.06144), (-0.02627, -0.006496, -0.05403), (-0.03361, -0.008614, -0.04347), (-0.03689, -0.0104, -0.03103), (-0.0401, -0.007379, -0.0165), (-0.03437, -0.007379, -0.004327), (-0.02112, -0.0104, 0.00246), (-0.009449, -0.008614, 0.00785), (0.003364, -0.006496, 0.008923), (0.01577, -0.06079, 0.005549), (0.02627, -0.06185, -0.001864), (0.03361, -0.063, -0.01242), (0.03689, -0.06399, -0.02486), (0.0401, -0.06918, -0.03939), (0.03437, -0.06918, -0.05156), (0.02112, -0.06399, -0.05835), (0.009449, -0.063, -0.06374), (-0.003364, -0.06185, -0.06481), (-0.01577, -0.06079, -0.06144), (-0.02627, -0.06185, -0.05403), (-0.03361, -0.063, -0.04347), (-0.03689, -0.06399, -0.03103), (-0.0401, -0.06918, -0.0165), (-0.03437, -0.06918, -0.004327), (-0.02112, -0.06399, 0.00246), (-0.009449, -0.063, 0.00785), (0.003364, -0.06185, 0.008923), (-1.296e-08, -0.07237, -0.02794), (-0.07516, -0.003512, 0.001572), (-0.07516, -0.07647, 0.001572), (-0.07063, -0.07647, 0.01118), (-0.07063, -0.003512, 0.01118), (0.07516, -0.003512, -0.05746), (0.07516, -0.07647, -0.05746), (0.07063, -0.07647, -0.06707), (0.07063, -0.003512, -0.06707), (0.1275, -0.01072, -0.08354), (0.1275, -0.06821, -0.08354), (0.1241, -0.06821, -0.09078), (0.1241, -0.01072, -0.09078), (-0.1275, -0.01072, 0.02765), (-0.1275, -0.06821, 0.02765), (-0.1241, -0.06821, 0.03489), (-0.1241, -0.01072, 0.03489), (0.00716, 0.07703, -0.001616), (0.002113, 0.07811, -0.004782), (0.009908, 0.07921, -0.006901), (-0.002277, 0.07571, -0.0007552), (-0.005936, 0.07703, -0.005456), (-0.01144, 0.0745, -0.003174), (-0.01327, 0.07616, -0.008842), (-0.01922, 0.07365, -0.00858), (-0.019, 0.07568, -0.01453), (-0.02469, 0.07335, -0.01632), (-0.02244, 0.07568, -0.02184), (-0.02717, 0.07365, -0.02547), (-0.02318, 0.07616, -0.02989), (-0.02638, 0.0745, -0.03491), (-0.02112, 0.07703, -0.0377), (-0.02241, 0.07571, -0.04351), (-0.01651, 0.07811, -0.04433), (-0.01573, 0.07703, -0.05024), (-0.009908, 0.07921, -0.04899), (-0.00716, 0.07703, -0.05427), (-0.002113, 0.07811, -0.05111), (0.002277, 0.07571, -0.05513), (0.005936, 0.07703, -0.05043), (0.01144, 0.0745, -0.05272), (0.01327, 0.07616, -0.04705), (0.01922, 0.07365, -0.04731), (0.019, 0.07568, -0.04136), (0.02469, 0.07335, -0.03957), (0.02244, 0.07568, -0.03405), (0.02717, 0.07365, -0.03042), (0.02318, 0.07616, -0.026), (0.02638, 0.0745, -0.02098), (0.02112, 0.07703, -0.01819), (0.02241, 0.07571, -0.01238), (0.01651, 0.07811, -0.01156), (0.01573, 0.07703, -0.005653), (-1.296e-08, 0.08391, -0.02794)], [], [(0, 70, 192, 71), (0, 71, 193, 72), (1, 73, 228, 75), (1, 75, 211, 74), (1, 74, 210, 73), (2, 72, 193, 76), (2, 76, 194, 77), (3, 75, 228, 79), (3, 79, 212, 78), (3, 78, 211, 75), (4, 77, 194, 80), (4, 80, 195, 81), (5, 79, 228, 83), (5, 83, 213, 82), (5, 82, 212, 79), (6, 81, 195, 84), (6, 84, 196, 85), (7, 83, 228, 87), (7, 87, 214, 86), (7, 86, 213, 83), (8, 85, 196, 88), (8, 88, 197, 89), (9, 87, 228, 91), (9, 91, 215, 90), (9, 90, 214, 87), (10, 89, 197, 92), (10, 92, 198, 93), (11, 91, 228, 95), (11, 95, 216, 94), (11, 94, 215, 91), (12, 93, 198, 96), (12, 96, 199, 97), (13, 95, 228, 99), (13, 99, 217, 98), (13, 98, 216, 95), (14, 97, 199, 100), (14, 100, 200, 101), (15, 99, 228, 103), (15, 103, 218, 102), (15, 102, 217, 99), (16, 101, 200, 104), (16, 104, 201, 105), (17, 103, 228, 107), (17, 107, 219, 106), (17, 106, 218, 103), (18, 105, 201, 108), (18, 108, 202, 109), (19, 107, 228, 111), (19, 111, 220, 110), (19, 110, 219, 107), (20, 109, 202, 112), (20, 112, 203, 113), (21, 111, 228, 115), (21, 115, 221, 114), (21, 114, 220, 111), (22, 113, 203, 116), (22, 116, 204, 117), (23, 115, 228, 119), (23, 119, 222, 118), (23, 118, 221, 115), (24, 117, 204, 120), (24, 120, 205, 121), (25, 119, 228, 123), (25, 123, 223, 122), (25, 122, 222, 119), (26, 121, 205, 124), (26, 124, 206, 125), (27, 123, 228, 127), (27, 127, 224, 126), (27, 126, 223, 123), (28, 125, 206, 128), (28, 128, 207, 129), (29, 127, 228, 131), (29, 131, 225, 130), (29, 130, 224, 127), (30, 129, 207, 132), (30, 132, 208, 133), (31, 131, 228, 135), (31, 135, 226, 134), (31, 134, 225, 131), (32, 133, 208, 136), (32, 136, 209, 137), (33, 135, 228, 139), (33, 139, 227, 138), (33, 138, 226, 135), (34, 137, 209, 140), (34, 140, 192, 70), (35, 139, 228, 73), (35, 73, 210, 141), (35, 141, 227, 139), (36, 71, 192, 143), (36, 143, 210, 74), (36, 74, 211, 142), (36, 142, 193, 71), (37, 76, 193, 142), (37, 142, 211, 78), (37, 78, 212, 144), (37, 144, 194, 76), (38, 80, 194, 144), (38, 144, 212, 82), (38, 82, 213, 145), (38, 145, 195, 80), (39, 84, 195, 145), (39, 145, 213, 86), (39, 86, 214, 146), (39, 146, 196, 84), (40, 92, 197, 147), (40, 147, 215, 94), (40, 94, 216, 148), (40, 148, 198, 92), (41, 96, 198, 148), (41, 148, 216, 98), (41, 98, 217, 149), (41, 149, 199, 96), (42, 100, 199, 149), (42, 149, 217, 102), (42, 102, 218, 150), (42, 150, 200, 100), (43, 104, 200, 150), (43, 150, 218, 106), (43, 106, 219, 151), (43, 151, 201, 104), (44, 108, 201, 151), (44, 151, 219, 110), (44, 110, 220, 152), (44, 152, 202, 108), (45, 112, 202, 152), (45, 152, 220, 114), (45, 114, 221, 153), (45, 153, 203, 112), (46, 116, 203, 153), (46, 153, 221, 118), (46, 118, 222, 154), (46, 154, 204, 116), (47, 120, 204, 154), (47, 154, 222, 122), (47, 122, 223, 155), (47, 155, 205, 120), (48, 128, 206, 156), (48, 156, 224, 130), (48, 130, 225, 157), (48, 157, 207, 128), (49, 132, 207, 157), (49, 157, 225, 134), (49, 134, 226, 158), (49, 158, 208, 132), (50, 136, 208, 158), (50, 158, 226, 138), (50, 138, 227, 159), (50, 159, 209, 136), (51, 141, 210, 143), (51, 143, 192, 140), (51, 140, 209, 159), (51, 159, 227, 141), (52, 155, 223, 160), (52, 160, 230, 161), (52, 161, 229, 162), (52, 162, 205, 155), (53, 126, 224, 163), (53, 163, 231, 164), (53, 164, 230, 160), (53, 160, 223, 126), (54, 156, 206, 165), (54, 165, 232, 166), (54, 166, 231, 163), (54, 163, 224, 156), (55, 124, 205, 162), (55, 162, 229, 167), (55, 167, 232, 165), (55, 165, 206, 124), (56, 146, 214, 168), (56, 168, 234, 169), (56, 169, 233, 170), (56, 170, 196, 146), (57, 90, 215, 171), (57, 171, 235, 172), (57, 172, 234, 168), (57, 168, 214, 90), (58, 147, 197, 173), (58, 173, 236, 174), (58, 174, 235, 171), (58, 171, 215, 147), (59, 88, 196, 170), (59, 170, 233, 175), (59, 175, 236, 173), (59, 173, 197, 88), (60, 169, 234, 176), (60, 176, 238, 177), (60, 177, 237, 178), (60, 178, 233, 169), (61, 172, 235, 179), (61, 179, 239, 180), (61, 180, 238, 176), (61, 176, 234, 172), (62, 174, 236, 181), (62, 181, 240, 182), (62, 182, 239, 179), (62, 179, 235, 174), (63, 175, 233, 178), (63, 178, 237, 183), (63, 183, 240, 181), (63, 181, 236, 175), (64, 183, 237, 177), (64, 177, 238, 180), (64, 180, 239, 182), (64, 182, 240, 183), (65, 161, 230, 184), (65, 184, 242, 185), (65, 185, 241, 186), (65, 186, 229, 161), (66, 164, 231, 187), (66, 187, 243, 188), (66, 188, 242, 184), (66, 184, 230, 164), (67, 166, 232, 189), (67, 189, 244, 190), (67, 190, 243, 187), (67, 187, 231, 166), (68, 167, 229, 186), (68, 186, 241, 191), (68, 191, 244, 189), (68, 189, 232, 167), (69, 191, 241, 185), (69, 185, 242, 188), (69, 188, 243, 190), (69, 190, 244, 191), (137, 34, 245, 246), (34, 70, 247, 245), (32, 137, 246, 248), (133, 32, 248, 249), (30, 133, 249, 250), (129, 30, 250, 251), (28, 129, 251, 252), (125, 28, 252, 253), (26, 125, 253, 254), (121, 26, 254, 255), (24, 121, 255, 256), (117, 24, 256, 257), (22, 117, 257, 258), (113, 22, 258, 259), (20, 113, 259, 260), (109, 20, 260, 261), (18, 109, 261, 262), (105, 18, 262, 263), (16, 105, 263, 264), (101, 16, 264, 265), (14, 101, 265, 266), (97, 14, 266, 267), (12, 97, 267, 268), (93, 12, 268, 269), (10, 93, 269, 270), (89, 10, 270, 271), (8, 89, 271, 272), (85, 8, 272, 273), (6, 85, 273, 274), (81, 6, 274, 275), (4, 81, 275, 276), (77, 4, 276, 277), (2, 77, 277, 278), (72, 2, 278, 279), (0, 72, 279, 280), (70, 0, 280, 247), (245, 247, 281, 246), (248, 246, 281, 249), (250, 249, 281, 251), (252, 251, 281, 253), (254, 253, 281, 255), (256, 255, 281, 257), (258, 257, 281, 259), (260, 259, 281, 261), (262, 261, 281, 263), (264, 263, 281, 265), (266, 265, 281, 267), (268, 267, 281, 269), (270, 269, 281, 271), (272, 271, 281, 273), (274, 273, 281, 275), (276, 275, 281, 277), (278, 277, 281, 279), (280, 279, 281, 247)])
me_cylinder_004.polygons.foreach_set('use_smooth', [True] * 280)
me_cylinder_004.materials.append(mat_chrome_001)
me_cylinder_004.use_remesh_preserve_volume = False
me_cylinder_004.use_remesh_preserve_attributes = False
me_cylinder_004.use_mirror_vertex_groups = False
me_cylinder_004.update()
me_cylinder_002 = bpy.data.meshes.new('Cylinder.002')
me_cylinder_002.from_pydata([(0.0, 1.0, -1.0), (0.1951, 0.9808, -1.0), (0.3827, 0.9239, -1.0), (0.5556, 0.8315, -1.0), (0.7071, 0.7071, -1.0), (0.8315, 0.5556, -1.0), (0.9239, 0.3827, -1.0), (0.9808, 0.1951, -1.0), (1.0, 7.55e-08, -1.0), (0.9808, -0.1951, -1.0), (0.9239, -0.3827, -1.0), (0.8315, -0.5556, -1.0), (0.7071, -0.7071, -1.0), (0.5556, -0.8315, -1.0), (0.3827, -0.9239, -1.0), (0.1951, -0.9808, -1.0), (-3.258e-07, -1.0, -1.0), (-0.1951, -0.9808, -1.0), (-0.3827, -0.9239, -1.0), (-0.5556, -0.8315, -1.0), (-0.7071, -0.7071, -1.0), (-0.8315, -0.5556, -1.0), (-0.9239, -0.3827, -1.0), (-0.9808, -0.1951, -1.0), (-1.0, 9.656e-07, -1.0), (-0.9808, 0.1951, -1.0), (-0.9239, 0.3827, -1.0), (-0.8315, 0.5556, -1.0), (-0.7071, 0.7071, -1.0), (-0.5556, 0.8315, -1.0), (-0.3827, 0.9239, -1.0), (-0.1951, 0.9808, -1.0), (1.605e-06, 1.0, 1.0), (0.1951, 0.9808, 1.0), (0.3827, 0.9239, 1.0), (0.5556, 0.8315, 1.0), (0.7071, 0.7071, 1.0), (0.8315, 0.5556, 1.0), (0.9239, 0.3827, 1.0), (0.9808, 0.1951, 1.0), (1.0, -2.245e-06, 1.0), (0.9808, -0.1951, 1.0), (0.9239, -0.3827, 1.0), (0.8315, -0.5556, 1.0), (0.7071, -0.7071, 1.0), (0.5556, -0.8315, 1.0), (0.3827, -0.9239, 1.0), (0.1951, -0.9808, 1.0), (9.298e-07, -1.0, 1.0), (-0.1951, -0.9808, 1.0), (-0.3827, -0.9239, 1.0), (-0.5556, -0.8315, 1.0), (-0.7071, -0.7071, 1.0), (-0.8315, -0.5556, 1.0), (-0.9239, -0.3827, 1.0), (-0.9808, -0.1951, 1.0), (-1.0, -4.105e-06, 1.0), (-0.9808, 0.1951, 1.0), (-0.9239, 0.3827, 1.0), (-0.8315, 0.5556, 1.0), (-0.7071, 0.7071, 1.0), (-0.5556, 0.8315, 1.0), (-0.3827, 0.9239, 1.0), (-0.1951, 0.9808, 1.0), (0.0, 0.0, -1.0), (0.0, 0.0, 1.0)], [], [(64, 0, 1), (65, 33, 32), (64, 1, 2), (65, 34, 33), (64, 2, 3), (65, 35, 34), (64, 3, 4), (65, 36, 35), (64, 4, 5), (65, 37, 36), (64, 5, 6), (65, 38, 37), (64, 6, 7), (65, 39, 38), (64, 7, 8), (65, 40, 39), (64, 8, 9), (65, 41, 40), (64, 9, 10), (65, 42, 41), (64, 10, 11), (65, 43, 42), (64, 11, 12), (65, 44, 43), (64, 12, 13), (65, 45, 44), (64, 13, 14), (65, 46, 45), (64, 14, 15), (65, 47, 46), (64, 15, 16), (65, 48, 47), (64, 16, 17), (65, 49, 48), (64, 17, 18), (65, 50, 49), (64, 18, 19), (65, 51, 50), (64, 19, 20), (65, 52, 51), (64, 20, 21), (65, 53, 52), (64, 21, 22), (65, 54, 53), (64, 22, 23), (65, 55, 54), (64, 23, 24), (65, 56, 55), (64, 24, 25), (65, 57, 56), (64, 25, 26), (65, 58, 57), (64, 26, 27), (65, 59, 58), (64, 27, 28), (65, 60, 59), (64, 28, 29), (65, 61, 60), (64, 29, 30), (65, 62, 61), (64, 30, 31), (65, 63, 62), (31, 0, 64), (65, 32, 63), (0, 32, 33, 1), (1, 33, 34, 2), (2, 34, 35, 3), (3, 35, 36, 4), (4, 36, 37, 5), (5, 37, 38, 6), (6, 38, 39, 7), (7, 39, 40, 8), (8, 40, 41, 9), (9, 41, 42, 10), (10, 42, 43, 11), (11, 43, 44, 12), (12, 44, 45, 13), (13, 45, 46, 14), (14, 46, 47, 15), (15, 47, 48, 16), (16, 48, 49, 17), (17, 49, 50, 18), (18, 50, 51, 19), (19, 51, 52, 20), (20, 52, 53, 21), (21, 53, 54, 22), (22, 54, 55, 23), (23, 55, 56, 24), (24, 56, 57, 25), (25, 57, 58, 26), (26, 58, 59, 27), (27, 59, 60, 28), (28, 60, 61, 29), (29, 61, 62, 30), (30, 62, 63, 31), (32, 0, 31, 63)])
me_cylinder_002.polygons.foreach_set('use_smooth', [0, 0, 0, 0, 0, 0, 0, 0, 0, 0, 0, 0, 0, 0, 0, 0, 0, 0, 0, 0, 0, 0, 0, 0, 0, 0, 0, 0, 0, 0, 0, 0, 0, 0, 0, 0, 0, 0, 0, 0, 0, 0, 0, 0, 0, 0, 0, 0, 0, 0, 0, 0, 0, 0, 0, 0, 0, 0, 0, 0, 0, 0, 0, 0, 1, 1, 1, 1, 1, 1, 1, 1, 1, 1, 1, 1, 1, 1, 1, 1, 1, 1, 1, 1, 1, 1, 1, 1, 1, 1, 1, 1, 1, 1, 1, 1])
me_cylinder_002.materials.append(mat_black_rubber)
me_cylinder_002.use_remesh_preserve_volume = False
me_cylinder_002.use_remesh_preserve_attributes = False
me_cylinder_002.use_mirror_vertex_groups = False
me_cylinder_002.update()
me_cylinder_006 = bpy.data.meshes.new('Cylinder.006')
me_cylinder_006.from_pydata([(-3.405e-08, 0.577, -0.7031), (0.1126, 0.5659, -0.7031), (0.2208, 0.5331, -0.7031), (0.3206, 0.4797, -0.7031), (0.408, 0.408, -0.7031), (0.4797, 0.3206, -0.7031), (0.5331, 0.2208, -0.7031), (0.5659, 0.1126, -0.7031), (0.577, -2.725e-07, -0.7031), (0.5659, -0.1126, -0.7031), (0.5331, -0.2208, -0.7031), (0.4797, -0.3206, -0.7031), (0.408, -0.408, -0.7031), (0.3206, -0.4797, -0.7031), (0.2208, -0.5331, -0.7031), (0.1126, -0.5659, -0.7031), (-2.221e-07, -0.577, -0.7031), (-0.1126, -0.5659, -0.7031), (-0.2208, -0.5331, -0.7031), (-0.3206, -0.4797, -0.7031), (-0.408, -0.408, -0.7031), (-0.4797, -0.3206, -0.7031), (-0.5331, -0.2208, -0.7031), (-0.5659, -0.1126, -0.7031), (-0.577, 2.411e-07, -0.7031), (-0.5659, 0.1126, -0.7031), (-0.5331, 0.2208, -0.7031), (-0.4797, 0.3206, -0.7031), (-0.408, 0.408, -0.7031), (-0.3206, 0.4797, -0.7031), (-0.2208, 0.5331, -0.7031), (-0.1126, 0.5659, -0.7031), (1.98e-07, 0.204, 1.485), (0.03979, 0.2, 1.485), (0.07805, 0.1884, 1.485), (0.1133, 0.1696, 1.485), (0.1442, 0.1442, 1.485), (0.1696, 0.1133, 1.485), (0.1884, 0.07805, 1.485), (0.2, 0.03979, 1.485), (0.204, -1.446e-06, 1.485), (0.2, -0.03979, 1.485), (0.1884, -0.07805, 1.485), (0.1696, -0.1133, 1.485), (0.1442, -0.1442, 1.485), (0.1133, -0.1696, 1.485), (0.07805, -0.1884, 1.485), (0.03979, -0.2, 1.485), (6.022e-08, -0.204, 1.485), (-0.03979, -0.2, 1.485), (-0.07805, -0.1884, 1.485), (-0.1133, -0.1696, 1.485), (-0.1442, -0.1442, 1.485), (-0.1696, -0.1133, 1.485), (-0.1884, -0.07805, 1.485), (-0.2, -0.03979, 1.485), (-0.204, -1.825e-06, 1.485), (-0.2, 0.03979, 1.485), (-0.1884, 0.07805, 1.485), (-0.1696, 0.1133, 1.485), (-0.1442, 0.1442, 1.485), (-0.1133, 0.1696, 1.485), (-0.07805, 0.1884, 1.485), (-0.03979, 0.2, 1.485), (0.1126, 0.5659, 0.3912), (4.291e-07, 0.577, 0.3912), (0.2208, 0.5331, 0.3912), (0.3206, 0.4797, 0.3912), (0.408, 0.408, 0.3912), (0.4797, 0.3206, 0.3912), (0.5331, 0.2208, 0.3912), (0.5659, 0.1126, 0.3912), (0.577, -9.42e-07, 0.3912), (0.5659, -0.1126, 0.3912), (0.5331, -0.2208, 0.3912), (0.4797, -0.3206, 0.3912), (0.408, -0.408, 0.3912), (0.3206, -0.4797, 0.3912), (0.2208, -0.5331, 0.3912), (0.1126, -0.5659, 0.3912), (1.402e-07, -0.577, 0.3912), (-0.1126, -0.5659, 0.3912), (-0.2208, -0.5331, 0.3912), (-0.3206, -0.4797, 0.3912), (-0.408, -0.408, 0.3912), (-0.4797, -0.3206, 0.3912), (-0.5331, -0.2208, 0.3912), (-0.5659, -0.1126, 0.3912), (-0.577, -1.222e-06, 0.3912), (-0.5659, 0.1126, 0.3912), (-0.5331, 0.2208, 0.3912), (-0.4797, 0.3206, 0.3912), (-0.408, 0.408, 0.3912), (-0.3206, 0.4797, 0.3912), (-0.2208, 0.5331, 0.3912), (-0.1126, 0.5659, 0.3912), (-0.07546, 0.3794, -0.7031), (-0.148, 0.3574, -0.7031), (-0.2149, 0.3216, -0.7031), (-0.2735, 0.2735, -0.7031), (-0.3216, 0.2149, -0.7031), (-0.3574, 0.148, -0.7031), (-0.3794, 0.07546, -0.7031), (-0.3868, 1.164e-07, -0.7031), (-0.3794, -0.07546, -0.7031), (-0.3574, -0.148, -0.7031), (-0.3216, -0.2149, -0.7031), (-0.2735, -0.2735, -0.7031), (-0.2149, -0.3216, -0.7031), (-0.148, -0.3574, -0.7031), (-0.07546, -0.3794, -0.7031), (-1.436e-07, -0.3868, -0.7031), (0.07546, -0.3794, -0.7031), (0.148, -0.3574, -0.7031), (0.2149, -0.3216, -0.7031), (0.2735, -0.2735, -0.7031), (0.3216, -0.2149, -0.7031), (0.3574, -0.148, -0.7031), (0.3794, -0.07546, -0.7031), (0.3868, -2.279e-07, -0.7031), (0.3794, 0.07546, -0.7031), (0.3574, 0.148, -0.7031), (0.3216, 0.2149, -0.7031), (0.2735, 0.2735, -0.7031), (0.2149, 0.3216, -0.7031), (0.148, 0.3574, -0.7031), (0.07546, 0.3794, -0.7031), (-1.759e-08, 0.3868, -0.7031), (-0.03979, 0.2, 25.76), (-0.07805, 0.1884, 25.76), (-0.1133, 0.1696, 25.76), (-0.1442, 0.1442, 25.76), (-0.1696, 0.1133, 25.76), (-0.1884, 0.07805, 25.76), (-0.2, 0.03979, 25.76), (-0.204, -3.127e-06, 25.76), (-0.2, -0.03979, 25.76), (-0.1884, -0.07805, 25.76), (-0.1696, -0.1133, 25.76), (-0.1442, -0.1442, 25.76), (-0.1133, -0.1696, 25.76), (-0.07805, -0.1884, 25.76), (-0.03979, -0.2, 25.76), (6.022e-08, -0.204, 25.76), (0.03979, -0.2, 25.76), (0.07805, -0.1884, 25.76), (0.1133, -0.1696, 25.76), (0.1442, -0.1442, 25.76), (0.1696, -0.1133, 25.76), (0.1884, -0.07805, 25.76), (0.2, -0.03979, 25.76), (0.204, -2.748e-06, 25.76), (0.2, 0.03979, 25.76), (0.1884, 0.07805, 25.76), (0.1696, 0.1133, 25.76), (0.1442, 0.1442, 25.76), (0.1133, 0.1696, 25.76), (0.07805, 0.1884, 25.76), (0.03979, 0.2, 25.76), (1.98e-07, 0.204, 25.76), (-1.849e-07, -2.66e-06, 26.15)], [], [(0, 65, 64, 1), (65, 32, 33, 64), (1, 64, 66, 2), (64, 33, 34, 66), (2, 66, 67, 3), (66, 34, 35, 67), (3, 67, 68, 4), (67, 35, 36, 68), (4, 68, 69, 5), (68, 36, 37, 69), (5, 69, 70, 6), (69, 37, 38, 70), (6, 70, 71, 7), (70, 38, 39, 71), (7, 71, 72, 8), (71, 39, 40, 72), (8, 72, 73, 9), (72, 40, 41, 73), (9, 73, 74, 10), (73, 41, 42, 74), (10, 74, 75, 11), (74, 42, 43, 75), (11, 75, 76, 12), (75, 43, 44, 76), (12, 76, 77, 13), (76, 44, 45, 77), (13, 77, 78, 14), (77, 45, 46, 78), (14, 78, 79, 15), (78, 46, 47, 79), (15, 79, 80, 16), (79, 47, 48, 80), (16, 80, 81, 17), (80, 48, 49, 81), (17, 81, 82, 18), (81, 49, 50, 82), (18, 82, 83, 19), (82, 50, 51, 83), (19, 83, 84, 20), (83, 51, 52, 84), (20, 84, 85, 21), (84, 52, 53, 85), (21, 85, 86, 22), (85, 53, 54, 86), (22, 86, 87, 23), (86, 54, 55, 87), (23, 87, 88, 24), (87, 55, 56, 88), (24, 88, 89, 25), (88, 56, 57, 89), (25, 89, 90, 26), (89, 57, 58, 90), (26, 90, 91, 27), (90, 58, 59, 91), (27, 91, 92, 28), (91, 59, 60, 92), (28, 92, 93, 29), (92, 60, 61, 93), (29, 93, 94, 30), (93, 61, 62, 94), (30, 94, 95, 31), (94, 62, 63, 95), (32, 65, 95, 63), (65, 0, 31, 95), (31, 0, 127, 96), (30, 31, 96, 97), (29, 30, 97, 98), (28, 29, 98, 99), (27, 28, 99, 100), (26, 27, 100, 101), (25, 26, 101, 102), (24, 25, 102, 103), (23, 24, 103, 104), (22, 23, 104, 105), (21, 22, 105, 106), (20, 21, 106, 107), (19, 20, 107, 108), (18, 19, 108, 109), (17, 18, 109, 110), (16, 17, 110, 111), (15, 16, 111, 112), (14, 15, 112, 113), (13, 14, 113, 114), (12, 13, 114, 115), (11, 12, 115, 116), (10, 11, 116, 117), (9, 10, 117, 118), (8, 9, 118, 119), (7, 8, 119, 120), (6, 7, 120, 121), (5, 6, 121, 122), (4, 5, 122, 123), (3, 4, 123, 124), (2, 3, 124, 125), (1, 2, 125, 126), (0, 1, 126, 127), (32, 63, 128, 159), (63, 62, 129, 128), (62, 61, 130, 129), (61, 60, 131, 130), (60, 59, 132, 131), (59, 58, 133, 132), (58, 57, 134, 133), (57, 56, 135, 134), (56, 55, 136, 135), (55, 54, 137, 136), (54, 53, 138, 137), (53, 52, 139, 138), (52, 51, 140, 139), (51, 50, 141, 140), (50, 49, 142, 141), (49, 48, 143, 142), (48, 47, 144, 143), (47, 46, 145, 144), (46, 45, 146, 145), (45, 44, 147, 146), (44, 43, 148, 147), (43, 42, 149, 148), (42, 41, 150, 149), (41, 40, 151, 150), (40, 39, 152, 151), (39, 38, 153, 152), (38, 37, 154, 153), (37, 36, 155, 154), (36, 35, 156, 155), (35, 34, 157, 156), (34, 33, 158, 157), (33, 32, 159, 158), (158, 159, 160), (157, 158, 160), (156, 157, 160), (155, 156, 160), (154, 155, 160), (153, 154, 160), (152, 153, 160), (151, 152, 160), (150, 151, 160), (149, 150, 160), (148, 149, 160), (147, 148, 160), (146, 147, 160), (145, 146, 160), (144, 145, 160), (143, 144, 160), (142, 143, 160), (141, 142, 160), (140, 141, 160), (139, 140, 160), (138, 139, 160), (137, 138, 160), (136, 137, 160), (135, 136, 160), (134, 135, 160), (133, 134, 160), (132, 133, 160), (131, 132, 160), (130, 131, 160), (129, 130, 160), (128, 129, 160), (159, 128, 160)])
me_cylinder_006.polygons.foreach_set('use_smooth', [True] * 160)
me_cylinder_006.materials.append(mat_chrome)
me_cylinder_006.use_remesh_preserve_volume = False
me_cylinder_006.use_remesh_preserve_attributes = False
me_cylinder_006.use_mirror_vertex_groups = False
me_cylinder_006.update()
me_mesh_001 = bpy.data.meshes.new('Mesh.001')
me_mesh_001.from_pydata([(3.123e-07, -3.275, -0.04237), (-3.109e-07, -1.275, 0.1358), (-6.495e-07, -0.2754, 0.4161), (-0.4427, -3.246, -0.04237), (-0.1747, -1.264, 0.1358), (-0.04063, -0.2727, 0.4161), (-0.8696, -3.158, -0.04237), (-0.3399, -1.23, 0.1358), (-0.0751, -0.2655, 0.4161), (-1.275, -3.018, -0.04237), (-0.4963, -1.175, 0.1358), (-0.1071, -0.2543, 0.4161), (-1.654, -2.828, -0.04237), (-0.643, -1.102, 0.1358), (-0.1378, -0.2387, 0.4161), (-2.002, -2.592, -0.04237), (-0.7788, -1.01, 0.1358), (-0.1673, -0.2187, 0.4161), (-2.316, -2.316, -0.04237), (-0.9017, -0.9017, 0.1358), (-0.1946, -0.1946, 0.4161), (-2.592, -2.002, -0.04237), (-1.01, -0.7788, 0.1358), (-0.2187, -0.1673, 0.4161), (-2.828, -1.654, -0.04237), (-1.102, -0.643, 0.1358), (-0.2387, -0.1378, 0.4161), (-3.018, -1.275, -0.04237), (-1.175, -0.4963, 0.1358), (-0.2543, -0.1071, 0.4161), (-3.158, -0.8696, -0.04237), (-1.23, -0.3399, 0.1358), (-0.2655, -0.0751, 0.4161), (-3.246, -0.4427, -0.04237), (-1.264, -0.1747, 0.1358), (-0.2727, -0.04063, 0.4161), (-3.275, -3.873e-07, -0.04237), (-1.275, 3.886e-07, 0.1358), (-0.2754, 7.667e-07, 0.4161), (-3.246, 0.4427, -0.04237), (-1.264, 0.1747, 0.1358), (-0.2727, 0.04063, 0.4161), (-3.158, 0.8696, -0.04237), (-1.23, 0.3399, 0.1358), (-0.2655, 0.0751, 0.4161), (-3.018, 1.275, -0.04237), (-1.175, 0.4963, 0.1358), (-0.2543, 0.1071, 0.4161), (-2.828, 1.654, -0.04237), (-1.102, 0.643, 0.1358), (-0.2387, 0.1378, 0.4161), (-2.592, 2.002, -0.04237), (-1.01, 0.7788, 0.1358), (-0.2187, 0.1673, 0.4161), (-2.316, 2.316, -0.04237), (-0.9017, 0.9017, 0.1358), (-0.1946, 0.1946, 0.4161), (-2.002, 2.592, -0.04237), (-0.7788, 1.01, 0.1358), (-0.1673, 0.2187, 0.4161), (-1.654, 2.828, -0.04237), (-0.643, 1.102, 0.1358), (-0.1378, 0.2387, 0.4161), (-1.275, 3.018, -0.04237), (-0.4963, 1.175, 0.1358), (-0.1071, 0.2543, 0.4161), (-0.8696, 3.158, -0.04237), (-0.3399, 1.23, 0.1358), (-0.0751, 0.2655, 0.4161), (-0.4427, 3.246, -0.04237), (-0.1747, 1.264, 0.1358), (-0.04063, 0.2727, 0.4161), (-4.47e-07, 3.275, -0.04237), (4.917e-07, 1.275, 0.1358), (9.239e-07, 0.2754, 0.4161), (0.4427, 3.246, -0.04237), (0.1747, 1.264, 0.1358), (0.04063, 0.2727, 0.4161), (0.8696, 3.158, -0.04237), (0.3399, 1.23, 0.1358), (0.0751, 0.2655, 0.4161), (1.275, 3.018, -0.04237), (0.4963, 1.175, 0.1358), (0.1071, 0.2543, 0.4161), (1.654, 2.828, -0.04237), (0.643, 1.102, 0.1358), (0.1378, 0.2387, 0.4161), (2.002, 2.592, -0.04237), (0.7788, 1.01, 0.1358), (0.1673, 0.2187, 0.4161), (2.316, 2.316, -0.04237), (0.9017, 0.9017, 0.1358), (0.1946, 0.1946, 0.4161), (2.592, 2.002, -0.04237), (1.01, 0.7788, 0.1358), (0.2187, 0.1673, 0.4161), (2.828, 1.654, -0.04237), (1.102, 0.643, 0.1358), (0.2387, 0.1378, 0.4161), (3.018, 1.275, -0.04237), (1.175, 0.4963, 0.1358), (0.2543, 0.1071, 0.4161), (3.158, 0.8696, -0.04237), (1.23, 0.3399, 0.1358), (0.2655, 0.0751, 0.4161), (3.246, 0.4427, -0.04237), (1.264, 0.1747, 0.1358), (0.2727, 0.04063, 0.4161), (3.275, 5.132e-07, -0.04237), (1.275, -5.145e-07, 0.1358), (0.2754, -1.04e-06, 0.4161), (3.246, -0.4427, -0.04237), (1.264, -0.1747, 0.1358), (0.2727, -0.04063, 0.4161), (3.158, -0.8696, -0.04237), (1.23, -0.3399, 0.1358), (0.2655, -0.0751, 0.4161), (3.018, -1.275, -0.04237), (1.175, -0.4963, 0.1358), (0.2543, -0.1071, 0.4161), (2.828, -1.654, -0.04237), (1.102, -0.643, 0.1358), (0.2387, -0.1378, 0.4161), (2.592, -2.002, -0.04237), (1.01, -0.7788, 0.1358), (0.2187, -0.1673, 0.4161), (2.316, -2.316, -0.04237), (0.9017, -0.9017, 0.1358), (0.1946, -0.1946, 0.4161), (2.002, -2.592, -0.04237), (0.7788, -1.01, 0.1358), (0.1673, -0.2187, 0.4161), (1.654, -2.828, -0.04237), (0.643, -1.102, 0.1358), (0.1378, -0.2387, 0.4161), (1.275, -3.018, -0.04237), (0.4963, -1.175, 0.1358), (0.1071, -0.2543, 0.4161), (0.8696, -3.158, -0.04237), (0.3399, -1.23, 0.1358), (0.0751, -0.2655, 0.4161), (0.4427, -3.246, -0.04237), (0.1747, -1.264, 0.1358), (0.04063, -0.2727, 0.4161)], [], [(3, 0, 1, 4), (2, 5, 4, 1), (4, 7, 6, 3), (5, 8, 7, 4), (7, 10, 9, 6), (8, 11, 10, 7), (10, 13, 12, 9), (11, 14, 13, 10), (13, 16, 15, 12), (14, 17, 16, 13), (16, 19, 18, 15), (17, 20, 19, 16), (19, 22, 21, 18), (20, 23, 22, 19), (22, 25, 24, 21), (23, 26, 25, 22), (25, 28, 27, 24), (26, 29, 28, 25), (28, 31, 30, 27), (29, 32, 31, 28), (31, 34, 33, 30), (32, 35, 34, 31), (34, 37, 36, 33), (35, 38, 37, 34), (37, 40, 39, 36), (38, 41, 40, 37), (40, 43, 42, 39), (41, 44, 43, 40), (43, 46, 45, 42), (44, 47, 46, 43), (46, 49, 48, 45), (47, 50, 49, 46), (49, 52, 51, 48), (50, 53, 52, 49), (52, 55, 54, 51), (53, 56, 55, 52), (55, 58, 57, 54), (56, 59, 58, 55), (58, 61, 60, 57), (59, 62, 61, 58), (61, 64, 63, 60), (62, 65, 64, 61), (64, 67, 66, 63), (65, 68, 67, 64), (67, 70, 69, 66), (68, 71, 70, 67), (70, 73, 72, 69), (71, 74, 73, 70), (73, 76, 75, 72), (74, 77, 76, 73), (76, 79, 78, 75), (77, 80, 79, 76), (79, 82, 81, 78), (80, 83, 82, 79), (82, 85, 84, 81), (83, 86, 85, 82), (85, 88, 87, 84), (86, 89, 88, 85), (88, 91, 90, 87), (89, 92, 91, 88), (91, 94, 93, 90), (92, 95, 94, 91), (94, 97, 96, 93), (95, 98, 97, 94), (97, 100, 99, 96), (98, 101, 100, 97), (100, 103, 102, 99), (101, 104, 103, 100), (103, 106, 105, 102), (104, 107, 106, 103), (106, 109, 108, 105), (107, 110, 109, 106), (109, 112, 111, 108), (110, 113, 112, 109), (112, 115, 114, 111), (113, 116, 115, 112), (115, 118, 117, 114), (116, 119, 118, 115), (118, 121, 120, 117), (119, 122, 121, 118), (121, 124, 123, 120), (122, 125, 124, 121), (124, 127, 126, 123), (125, 128, 127, 124), (127, 130, 129, 126), (128, 131, 130, 127), (130, 133, 132, 129), (131, 134, 133, 130), (133, 136, 135, 132), (134, 137, 136, 133), (136, 139, 138, 135), (137, 140, 139, 136), (139, 142, 141, 138), (140, 143, 142, 139), (0, 141, 142, 1), (143, 2, 1, 142)])
me_mesh_001.polygons.foreach_set('use_smooth', [True] * 96)
_uv = me_mesh_001.uv_layers.new(name='UVMap')
_uv.uv.foreach_set('vector', [0.4324, 0.004549, 0.5, 0.0, 0.5, 0.3053, 0.4733, 0.3071, 0.5, 0.458, 0.4938, 0.4584, 0.4733, 0.3071, 0.5, 0.3053, 0.4733, 0.3071, 0.4481, 0.3123, 0.3673, 0.01786, 0.4324, 0.004549, 0.4938, 0.4584, 0.4885, 0.4595, 0.4481, 0.3123, 0.4733, 0.3071, 0.4481, 0.3123, 0.4242, 0.3206, 0.3054, 0.03934, 0.3673, 0.01786, 0.4885, 0.4595, 0.4837, 0.4612, 0.4242, 0.3206, 0.4481, 0.3123, 0.4242, 0.3206, 0.4018, 0.3318, 0.2476, 0.06835, 0.3054, 0.03934, 0.4837, 0.4612, 0.479, 0.4636, 0.4018, 0.3318, 0.4242, 0.3206, 0.4018, 0.3318, 0.3811, 0.3458, 0.1944, 0.1043, 0.2476, 0.06835, 0.479, 0.4636, 0.4745, 0.4666, 0.3811, 0.3458, 0.4018, 0.3318, 0.3811, 0.3458, 0.3624, 0.3624, 0.1465, 0.1465, 0.1944, 0.1043, 0.4745, 0.4666, 0.4703, 0.4703, 0.3624, 0.3624, 0.3811, 0.3458, 0.3624, 0.3624, 0.3458, 0.3811, 0.1043, 0.1944, 0.1465, 0.1465, 0.4703, 0.4703, 0.4666, 0.4745, 0.3458, 0.3811, 0.3624, 0.3624, 0.3458, 0.3811, 0.3318, 0.4018, 0.06835, 0.2476, 0.1043, 0.1944, 0.4666, 0.4745, 0.4636, 0.479, 0.3318, 0.4018, 0.3458, 0.3811, 0.3318, 0.4018, 0.3206, 0.4242, 0.03934, 0.3054, 0.06835, 0.2476, 0.4636, 0.479, 0.4612, 0.4837, 0.3206, 0.4242, 0.3318, 0.4018, 0.3206, 0.4242, 0.3123, 0.4481, 0.01786, 0.3673, 0.03934, 0.3054, 0.4612, 0.4837, 0.4595, 0.4885, 0.3123, 0.4481, 0.3206, 0.4242, 0.3123, 0.4481, 0.3071, 0.4733, 0.004549, 0.4324, 0.01786, 0.3673, 0.4595, 0.4885, 0.4584, 0.4938, 0.3071, 0.4733, 0.3123, 0.4481, 0.3071, 0.4733, 0.3053, 0.5, 0.0, 0.5, 0.004549, 0.4324, 0.4584, 0.4938, 0.458, 0.5, 0.3053, 0.5, 0.3071, 0.4733, 0.3053, 0.5, 0.3071, 0.5267, 0.004549, 0.5676, 0.0, 0.5, 0.458, 0.5, 0.4584, 0.5062, 0.3071, 0.5267, 0.3053, 0.5, 0.3071, 0.5267, 0.3123, 0.5519, 0.01786, 0.6327, 0.004549, 0.5676, 0.4584, 0.5062, 0.4595, 0.5115, 0.3123, 0.5519, 0.3071, 0.5267, 0.3123, 0.5519, 0.3206, 0.5758, 0.03934, 0.6946, 0.01786, 0.6327, 0.4595, 0.5115, 0.4612, 0.5163, 0.3206, 0.5758, 0.3123, 0.5519, 0.3206, 0.5758, 0.3318, 0.5982, 0.06835, 0.7524, 0.03934, 0.6946, 0.4612, 0.5163, 0.4636, 0.521, 0.3318, 0.5982, 0.3206, 0.5758, 0.3318, 0.5982, 0.3458, 0.6189, 0.1043, 0.8056, 0.06835, 0.7524, 0.4636, 0.521, 0.4666, 0.5255, 0.3458, 0.6189, 0.3318, 0.5982, 0.3458, 0.6189, 0.3624, 0.6376, 0.1465, 0.8535, 0.1043, 0.8056, 0.4666, 0.5255, 0.4703, 0.5297, 0.3624, 0.6376, 0.3458, 0.6189, 0.3624, 0.6376, 0.3811, 0.6542, 0.1944, 0.8957, 0.1465, 0.8535, 0.4703, 0.5297, 0.4745, 0.5334, 0.3811, 0.6542, 0.3624, 0.6376, 0.3811, 0.6542, 0.4018, 0.6682, 0.2476, 0.9316, 0.1944, 0.8957, 0.4745, 0.5334, 0.479, 0.5364, 0.4018, 0.6682, 0.3811, 0.6542, 0.4018, 0.6682, 0.4242, 0.6794, 0.3054, 0.9607, 0.2476, 0.9316, 0.479, 0.5364, 0.4837, 0.5388, 0.4242, 0.6794, 0.4018, 0.6682, 0.4242, 0.6794, 0.4481, 0.6877, 0.3673, 0.9821, 0.3054, 0.9607, 0.4837, 0.5388, 0.4885, 0.5405, 0.4481, 0.6877, 0.4242, 0.6794, 0.4481, 0.6877, 0.4733, 0.6929, 0.4324, 0.9955, 0.3673, 0.9821, 0.4885, 0.5405, 0.4938, 0.5416, 0.4733, 0.6929, 0.4481, 0.6877, 0.4733, 0.6929, 0.5, 0.6947, 0.5, 1.0, 0.4324, 0.9955, 0.4938, 0.5416, 0.5, 0.542, 0.5, 0.6947, 0.4733, 0.6929, 0.5, 0.6947, 0.5267, 0.6929, 0.5676, 0.9955, 0.5, 1.0, 0.5, 0.542, 0.5062, 0.5416, 0.5267, 0.6929, 0.5, 0.6947, 0.5267, 0.6929, 0.5519, 0.6877, 0.6327, 0.9821, 0.5676, 0.9955, 0.5062, 0.5416, 0.5115, 0.5405, 0.5519, 0.6877, 0.5267, 0.6929, 0.5519, 0.6877, 0.5758, 0.6794, 0.6946, 0.9607, 0.6327, 0.9821, 0.5115, 0.5405, 0.5163, 0.5388, 0.5758, 0.6794, 0.5519, 0.6877, 0.5758, 0.6794, 0.5982, 0.6682, 0.7524, 0.9316, 0.6946, 0.9607, 0.5163, 0.5388, 0.521, 0.5364, 0.5982, 0.6682, 0.5758, 0.6794, 0.5982, 0.6682, 0.6189, 0.6542, 0.8056, 0.8957, 0.7524, 0.9316, 0.521, 0.5364, 0.5255, 0.5334, 0.6189, 0.6542, 0.5982, 0.6682, 0.6189, 0.6542, 0.6376, 0.6376, 0.8535, 0.8535, 0.8056, 0.8957, 0.5255, 0.5334, 0.5297, 0.5297, 0.6376, 0.6376, 0.6189, 0.6542, 0.6376, 0.6376, 0.6542, 0.6189, 0.8957, 0.8056, 0.8535, 0.8535, 0.5297, 0.5297, 0.5334, 0.5255, 0.6542, 0.6189, 0.6376, 0.6376, 0.6542, 0.6189, 0.6682, 0.5982, 0.9316, 0.7524, 0.8957, 0.8056, 0.5334, 0.5255, 0.5364, 0.521, 0.6682, 0.5982, 0.6542, 0.6189, 0.6682, 0.5982, 0.6794, 0.5758, 0.9607, 0.6946, 0.9316, 0.7524, 0.5364, 0.521, 0.5388, 0.5163, 0.6794, 0.5758, 0.6682, 0.5982, 0.6794, 0.5758, 0.6877, 0.5519, 0.9821, 0.6327, 0.9607, 0.6946, 0.5388, 0.5163, 0.5405, 0.5115, 0.6877, 0.5519, 0.6794, 0.5758, 0.6877, 0.5519, 0.6929, 0.5267, 0.9955, 0.5676, 0.9821, 0.6327, 0.5405, 0.5115, 0.5416, 0.5062, 0.6929, 0.5267, 0.6877, 0.5519, 0.6929, 0.5267, 0.6947, 0.5, 1.0, 0.5, 0.9955, 0.5676, 0.5416, 0.5062, 0.542, 0.5, 0.6947, 0.5, 0.6929, 0.5267, 0.6947, 0.5, 0.6929, 0.4733, 0.9955, 0.4324, 1.0, 0.5, 0.542, 0.5, 0.5416, 0.4938, 0.6929, 0.4733, 0.6947, 0.5, 0.6929, 0.4733, 0.6877, 0.4481, 0.9821, 0.3673, 0.9955, 0.4324, 0.5416, 0.4938, 0.5405, 0.4885, 0.6877, 0.4481, 0.6929, 0.4733, 0.6877, 0.4481, 0.6794, 0.4242, 0.9607, 0.3054, 0.9821, 0.3673, 0.5405, 0.4885, 0.5388, 0.4837, 0.6794, 0.4242, 0.6877, 0.4481, 0.6794, 0.4242, 0.6682, 0.4018, 0.9316, 0.2476, 0.9607, 0.3054, 0.5388, 0.4837, 0.5364, 0.479, 0.6682, 0.4018, 0.6794, 0.4242, 0.6682, 0.4018, 0.6542, 0.3811, 0.8957, 0.1944, 0.9316, 0.2476, 0.5364, 0.479, 0.5334, 0.4745, 0.6542, 0.3811, 0.6682, 0.4018, 0.6542, 0.3811, 0.6376, 0.3624, 0.8535, 0.1465, 0.8957, 0.1944, 0.5334, 0.4745, 0.5297, 0.4703, 0.6376, 0.3624, 0.6542, 0.3811, 0.6376, 0.3624, 0.6189, 0.3458, 0.8056, 0.1043, 0.8535, 0.1465, 0.5297, 0.4703, 0.5255, 0.4666, 0.6189, 0.3458, 0.6376, 0.3624, 0.6189, 0.3458, 0.5982, 0.3318, 0.7524, 0.06835, 0.8056, 0.1043, 0.5255, 0.4666, 0.521, 0.4636, 0.5982, 0.3318, 0.6189, 0.3458, 0.5982, 0.3318, 0.5758, 0.3206, 0.6946, 0.03934, 0.7524, 0.06835, 0.521, 0.4636, 0.5163, 0.4612, 0.5758, 0.3206, 0.5982, 0.3318, 0.5758, 0.3206, 0.5519, 0.3123, 0.6327, 0.01786, 0.6946, 0.03934, 0.5163, 0.4612, 0.5115, 0.4595, 0.5519, 0.3123, 0.5758, 0.3206, 0.5519, 0.3123, 0.5267, 0.3071, 0.5676, 0.004549, 0.6327, 0.01786, 0.5115, 0.4595, 0.5062, 0.4584, 0.5267, 0.3071, 0.5519, 0.3123, 0.5, 0.0, 0.5676, 0.004549, 0.5267, 0.3071, 0.5, 0.3053, 0.5062, 0.4584, 0.5, 0.458, 0.5, 0.3053, 0.5267, 0.3071])
me_mesh_001.materials.append(mat_material_001)
me_mesh_001.use_remesh_preserve_volume = False
me_mesh_001.use_remesh_preserve_attributes = False
me_mesh_001.use_mirror_vertex_groups = False
me_mesh_001.update()
arm_armature_003 = bpy.data.armatures.new('Armature.003')  # bones are not reproduced

# ---- objects
ob_armature = bpy.data.objects.new('Armature', arm_armature_003)
ob_cylinder_003 = bpy.data.objects.new('Cylinder.003', me_cylinder_003)
ob_cylinder = bpy.data.objects.new('Cylinder', me_cylinder_001)
ob_beziercircle = bpy.data.objects.new('BezierCircle', me_mesh)
ob_cylinder_004 = bpy.data.objects.new('Cylinder.004', me_cylinder_004)
ob_cylinder_001 = bpy.data.objects.new('Cylinder.001', me_cylinder_002)
ob_cylinder_007 = bpy.data.objects.new('Cylinder.007', me_cylinder_004)
ob_cylinder_005 = bpy.data.objects.new('Cylinder.005', me_cylinder_006)
ob_cylinder_006 = bpy.data.objects.new('Cylinder.006', me_cylinder_002)
ob_cylinder_002 = bpy.data.objects.new('Cylinder.002', me_cylinder_002)
ob_beziercircle_001 = bpy.data.objects.new('BezierCircle.001', me_mesh_001)
ob_lamp = bpy.data.objects.new('Lamp', light_lamp)
ob_camera = bpy.data.objects.new('Camera', cam_camera)
ob_empty = bpy.data.objects.new('Empty', None)

# ---- transforms, parenting, visibility, modifiers, constraints
ob_armature.location = (0.08693, -0.2464, 2.773)
ob_armature.lineart.crease_threshold = 0.0
ob_cylinder_003.parent = ob_armature
ob_cylinder_003.matrix_parent_inverse = Matrix(((1.0, 1.721e-21, 0.0, -1.14e-14), (-4.219e-22, 7.55e-08, 1.0, -4.072), (-8.735e-22, -1.0, 7.55e-08, -3.074e-07), (0.0, 0.0, 0.0, 1.0)))
ob_cylinder_003.location = (-1.466e-14, -9.706e-08, 0.5002)
ob_cylinder_003.scale = (0.301, 0.301, 0.1481)
ob_cylinder_003.lineart.crease_threshold = 0.0
ob_cylinder.parent = ob_armature
ob_cylinder.matrix_parent_inverse = Matrix(((-1.0, -1.51e-07, 0.0, -0.0), (1.14e-14, -7.55e-08, 1.0, -3.072), (-1.51e-07, 1.0, 7.55e-08, -1.564e-07), (0.0, 0.0, 0.0, 1.0)))
ob_cylinder.location = (0.0, 0.0, -2.788)
ob_cylinder.scale = (0.1368, 0.1368, 1.118)
ob_cylinder.lineart.crease_threshold = 0.0
ob_beziercircle.parent = ob_armature
ob_beziercircle.matrix_parent_inverse = Matrix(((1.0, 1.721e-21, 0.0, -1.14e-14), (-4.219e-22, 7.55e-08, 1.0, -4.072), (-8.735e-22, -1.0, 7.55e-08, -3.074e-07), (0.0, 0.0, 0.0, 1.0)))
ob_beziercircle.location = (-1.466e-14, -9.706e-08, -0.4621)
ob_beziercircle.lineart.crease_threshold = 0.0
ob_cylinder_004.parent = ob_armature
ob_cylinder_004.matrix_parent_inverse = Matrix(((1.0, 1.721e-21, 0.0, -1.14e-14), (-4.219e-22, 7.55e-08, 1.0, -4.072), (-8.735e-22, -1.0, 7.55e-08, -3.074e-07), (0.0, 0.0, 0.0, 1.0)))
ob_cylinder_004.location = (0.005764, -0.2498, 0.5293)
ob_cylinder_004.scale = (1.245, 1.245, 1.245)
ob_cylinder_004.lineart.crease_threshold = 0.0
ob_cylinder_001.parent = ob_armature
ob_cylinder_001.matrix_parent_inverse = Matrix(((1.0, 1.721e-21, 0.0, -1.14e-14), (-4.219e-22, 7.55e-08, 1.0, -4.072), (-8.735e-22, -1.0, 7.55e-08, -3.074e-07), (0.0, 0.0, 0.0, 1.0)))
ob_cylinder_001.location = (-1.466e-14, -9.706e-08, -0.02557)
ob_cylinder_001.scale = (0.301, 0.301, 0.1481)
ob_cylinder_001.lineart.crease_threshold = 0.0
ob_cylinder_007.parent = ob_armature
ob_cylinder_007.matrix_parent_inverse = Matrix(((-1.0, -1.51e-07, 0.0, -0.0), (1.14e-14, -7.55e-08, 1.0, -3.072), (-1.51e-07, 1.0, 7.55e-08, -1.564e-07), (0.0, 0.0, 0.0, 1.0)))
ob_cylinder_007.location = (0.005764, -0.4703, -4.217)
ob_cylinder_007.scale = (1.245, 1.245, 1.245)
ob_cylinder_007.lineart.crease_threshold = 0.0
ob_cylinder_005.parent = ob_armature
ob_cylinder_005.matrix_parent_inverse = Matrix(((-1.0, -1.51e-07, 0.0, -0.0), (1.14e-14, -7.55e-08, 1.0, -3.072), (-1.51e-07, 1.0, 7.55e-08, -1.564e-07), (0.0, 0.0, 0.0, 1.0)))
ob_cylinder_005.location = (0.0, 0.0, -4.301)
ob_cylinder_005.rotation_euler = (3.142, -0.0, 0.0)
ob_cylinder_005.scale = (0.6916, 0.6916, 0.3403)
ob_cylinder_005.lineart.crease_threshold = 0.0
ob_cylinder_006.parent = ob_armature
ob_cylinder_006.matrix_parent_inverse = Matrix(((-1.0, -1.51e-07, 0.0, -0.0), (1.14e-14, -7.55e-08, 1.0, -3.072), (-1.51e-07, 1.0, 7.55e-08, -1.564e-07), (0.0, 0.0, 0.0, 1.0)))
ob_cylinder_006.location = (0.0, 0.0, -4.019)
ob_cylinder_006.scale = (0.301, 0.301, 0.1481)
ob_cylinder_006.lineart.crease_threshold = 0.0
ob_cylinder_002.parent = ob_armature
ob_cylinder_002.matrix_parent_inverse = Matrix(((-1.0, -1.51e-07, 0.0, -0.0), (1.14e-14, -7.55e-08, 1.0, -3.072), (-1.51e-07, 1.0, 7.55e-08, -1.564e-07), (0.0, 0.0, 0.0, 1.0)))
ob_cylinder_002.location = (0.0, 0.0, -1.029)
ob_cylinder_002.scale = (0.301, 0.301, 0.1481)
ob_cylinder_002.lineart.crease_threshold = 0.0
ob_beziercircle_001.parent = ob_armature
ob_beziercircle_001.matrix_parent_inverse = Matrix(((-1.0, -1.51e-07, 0.0, -0.0), (1.14e-14, -7.55e-08, 1.0, -3.072), (-1.51e-07, 1.0, 7.55e-08, -1.564e-07), (0.0, 0.0, 0.0, 1.0)))
ob_beziercircle_001.location = (0.0, 0.0, -0.5591)
ob_beziercircle_001.rotation_euler = (3.142, -0.0, 0.0)
ob_beziercircle_001.lineart.crease_threshold = 0.0
ob_lamp.location = (4.076, 1.005, 5.904)
ob_lamp.rotation_euler = (0.6503, 0.05522, 1.866)
ob_lamp.lock_rotations_4d = False
ob_lamp.empty_display_type = 'ARROWS'
ob_lamp.color = (0.0, 0.0, 0.0, 0.0)
ob_lamp.lineart.crease_threshold = 0.0
ob_camera.location = (10.52, -9.347, 4.889)
ob_camera.rotation_euler = (1.163, -1.156e-06, 0.8204)
ob_camera.lock_rotations_4d = False
ob_camera.empty_display_type = 'ARROWS'
ob_camera.color = (0.0, 0.0, 0.0, 0.0)
ob_camera.display_type = 'WIRE'
ob_camera.lineart.crease_threshold = 0.0
ob_empty.location = (0.0, 0.0, 0.0)
ob_empty.rotation_euler = (0.0, 0.0, 0.7854)
ob_empty.empty_image_offset = (0.0, 0.0)
ob_empty.lineart.crease_threshold = 0.0

# ---- collection membership
col_collection_1.objects.link(ob_armature)
col_collection_1.objects.link(ob_cylinder_003)
col_collection_1.objects.link(ob_cylinder)
col_collection_1.objects.link(ob_beziercircle)
col_collection_1.objects.link(ob_cylinder_004)
col_collection_1.objects.link(ob_cylinder_001)
col_collection_1.objects.link(ob_cylinder_007)
col_collection_1.objects.link(ob_cylinder_005)
col_collection_1.objects.link(ob_cylinder_006)
col_collection_1.objects.link(ob_cylinder_002)
col_collection_1.objects.link(ob_beziercircle_001)
col_collection_1.objects.link(ob_lamp)
col_collection_1.objects.link(ob_camera)
col_collection_1.objects.link(ob_empty)

# ---- scene / render settings (as saved in the file)
scene.camera = ob_camera
scene.frame_start = 1; scene.frame_end = 2928; scene.frame_set(2728)
scene.render.engine = 'BLENDER_EEVEE_NEXT'
scene.render.image_settings.color_mode = 'RGB'
scene.render.image_settings.compression = 90
scene.render.resolution_percentage = 50
scene.render.dither_intensity = 0.0
scene.render.bake_margin = 2
scene.render.bake_bias = 0.0
scene.cycles.use_denoising = False
scene.cycles.samples = 100
scene.cycles.sampling_pattern = 'TABULATED_SOBOL'
scene.cycles.light_sampling_threshold = 0.0
scene.cycles.use_adaptive_sampling = False
scene.cycles.use_light_tree = False
scene.cycles.blur_glossy = 0.0
scene.cycles.volume_bounces = 1
scene.cycles.pixel_filter_type = 'GAUSSIAN'
scene.cycles.sample_clamp_indirect = 0.0
scene.view_settings.view_transform = 'Standard'
bpy.context.view_layer.update()
